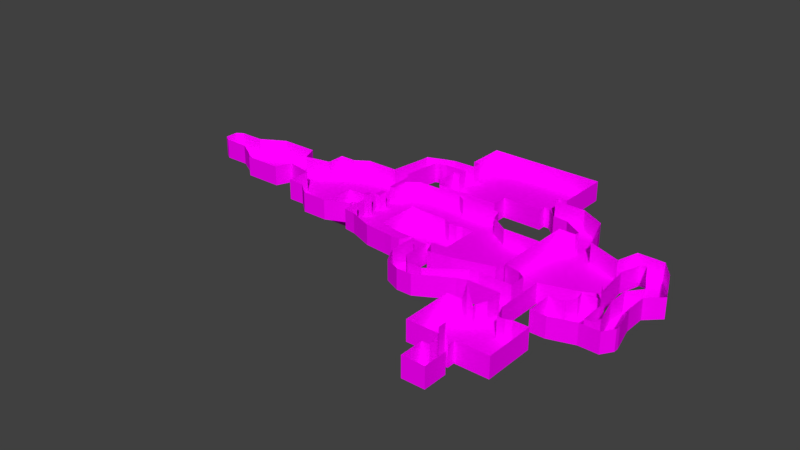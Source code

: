 # Source: e1m1.blend  (saved by Blender 2.79.0; exported with 4.5.12 LTS)
import bpy
from mathutils import Matrix  # noqa: F401  (used for matrix-valued properties, if any)

bpy.ops.wm.read_factory_settings(use_empty=True)
scene = bpy.context.scene
scene.name = 'Scene'

# ---- collections
col_collection_1 = bpy.data.collections.new('Collection 1'); scene.collection.children.link(col_collection_1)

# ---- images (referenced by path relative to the original .blend; pixels are not part of the script)
import os
ASSET_DIR = os.environ.get("B2B_ASSET_DIR", "")  # directory of the original .blend (textures are referenced by path, not embedded)
HERE = os.path.dirname(os.path.abspath(__file__))  # packed textures are extracted next to this script under _unpacked/

def load_image(name, relpath, width, height, colorspace="sRGB"):
    """Load a texture the original file referenced (path relative to the .blend, or extracted next to this script)."""
    p = next((c for c in (os.path.join(HERE, relpath), os.path.join(ASSET_DIR, relpath)) if relpath and os.path.exists(c)), "")
    if p:
        img = bpy.data.images.load(p, check_existing=True)
        img.name = name
    else:  # same state as the original file: an image datablock whose file is absent (Cycles renders it pink)
        img = bpy.data.images.new(name, width, height)
        img.source = "FILE"
        img.filepath = "//" + (relpath or name)
    img.colorspace_settings.name = colorspace
    return img
img_cliffjagged004_col_var1_1k_png = load_image('CliffJagged004_COL_VAR1_1K.png', 'Textures/CliffJagged004_COL_VAR1_1K.png', 1024, 1024, 'sRGB')
img_groundclay002_col_var1_1k_png = load_image('GroundClay002_COL_VAR1_1K.png', 'Textures/GroundClay002_COL_VAR1_1K.png', 1024, 1024, 'sRGB')
img_tilesonyxopalohexagonalblack001_col_4k_png = load_image('TilesOnyxOpaloHexagonalBlack001_COL_4K.png', 'Textures/TilesOnyxOpaloHexagonalBlack001_COL_4K.png', 1024, 1024, 'sRGB')
img_metalgrime011_col_var1_3k_png = load_image('MetalGrime011_COL_VAR1_3K.png', 'Textures/MetalGrime011_COL_VAR1_3K.png', 1024, 1024, 'sRGB')

# ---- materials (node trees are filled in below, after node groups)
mat_material_004 = bpy.data.materials.new('Material.004')
mat_material_004.alpha_threshold = 0.0
mat_material_004.roughness = 0.5
mat_material_005 = bpy.data.materials.new('Material.005')
mat_material_005.alpha_threshold = 0.0
mat_material_005.roughness = 0.5
mat_material = bpy.data.materials.new('Material')
mat_material.alpha_threshold = 0.0
mat_material.roughness = 0.5
mat_material_002 = bpy.data.materials.new('Material.002')
mat_material_002.alpha_threshold = 0.0
mat_material_002.diffuse_color = (0.8, 0.4392, 0.2114, 1.0)
mat_material_002.roughness = 0.5

# ---- material node trees
mat_material_004.use_nodes = True; mat_material_004.node_tree.nodes.clear()
_N = mat_material_004.node_tree.nodes; _L = mat_material_004.node_tree.links
n0 = _N.new('ShaderNodeOutputMaterial'); n0.name = 'Material Output'; n0.location = (300, 300)
n1 = _N.new('ShaderNodeBsdfDiffuse'); n1.name = 'Diffuse BSDF'; n1.location = (10, 300)
n2 = _N.new('ShaderNodeTexImage'); n2.name = 'Image Texture'; n2.location = (-180, 300)
n2.width = 140
n2.image = img_cliffjagged004_col_var1_1k_png
_L.new(n1.outputs[0], n0.inputs[0])
_L.new(n2.outputs[0], n1.inputs[0])
n0.is_active_output = True
mat_material_005.use_nodes = True; mat_material_005.node_tree.nodes.clear()
_N = mat_material_005.node_tree.nodes; _L = mat_material_005.node_tree.links
n0 = _N.new('ShaderNodeOutputMaterial'); n0.name = 'Material Output'; n0.location = (300, 300)
n1 = _N.new('ShaderNodeBsdfDiffuse'); n1.name = 'Diffuse BSDF'; n1.location = (10, 300)
n2 = _N.new('ShaderNodeTexImage'); n2.name = 'Image Texture'; n2.location = (-180, 300)
n2.width = 140
n2.image = img_groundclay002_col_var1_1k_png
_L.new(n1.outputs[0], n0.inputs[0])
_L.new(n2.outputs[0], n1.inputs[0])
n0.is_active_output = True
mat_material.use_nodes = True; mat_material.node_tree.nodes.clear()
_N = mat_material.node_tree.nodes; _L = mat_material.node_tree.links
n0 = _N.new('ShaderNodeOutputMaterial'); n0.name = 'Material Output'; n0.location = (300, 300)
n1 = _N.new('ShaderNodeBsdfDiffuse'); n1.name = 'Diffuse BSDF'; n1.location = (10, 300)
n2 = _N.new('ShaderNodeTexImage'); n2.name = 'Image Texture'; n2.location = (-180, 300)
n2.width = 140
n2.image = img_tilesonyxopalohexagonalblack001_col_4k_png
_L.new(n1.outputs[0], n0.inputs[0])
_L.new(n2.outputs[0], n1.inputs[0])
n0.is_active_output = True
mat_material_002.use_nodes = True; mat_material_002.node_tree.nodes.clear()
_N = mat_material_002.node_tree.nodes; _L = mat_material_002.node_tree.links
n0 = _N.new('ShaderNodeOutputMaterial'); n0.name = 'Material Output'; n0.location = (300, 300)
n1 = _N.new('ShaderNodeBsdfDiffuse'); n1.name = 'Diffuse BSDF'; n1.location = (10, 300)
n2 = _N.new('ShaderNodeTexImage'); n2.name = 'Image Texture'; n2.location = (-180, 300)
n2.width = 140
n2.image = img_metalgrime011_col_var1_3k_png
_L.new(n1.outputs[0], n0.inputs[0])
_L.new(n2.outputs[0], n1.inputs[0])
n0.is_active_output = True

# ---- world
world_world = bpy.data.worlds.new('World'); scene.world = world_world
world_world.color = (0.05088, 0.05088, 0.05088)
world_world.use_sun_shadow = False
world_world.sun_shadow_jitter_overblur = 0.0
world_world.cycles.sampling_method = 'MANUAL'

# ---- meshes
me_plane_005 = bpy.data.meshes.new('Plane.005')
me_plane_005.from_pydata([(-3.56, 0.5939, 0.0), (-3.56, -0.3781, 0.0), (-2.65, -0.4661, 0.0), (-1.858, -0.4661, 0.0), (-1.147, -0.03485, 0.0), (-4.372, 0.4326, 0.0), (-4.372, -0.2168, 0.0), (-4.575, 0.924, 0.0), (-4.575, -0.7082, 0.0), (-5.734, 0.924, 0.0), (-5.734, -0.7082, 0.0), (-5.955, 0.8016, 0.0), (-5.955, -0.5011, 0.0), (-6.497, 0.4933, -0.0009252), (-6.497, -0.1928, -0.0009252), (-7.259, 0.4933, -0.0009252), (-7.259, -0.1928, -0.0009252), (-7.47, 0.3577, 0.0), (-7.47, -0.05719, -0.0009252), (-2.65, 0.5159, 0.0), (-1.858, 0.5159, 0.0), (-7.47, 0.2893, -0.0009252), (-7.47, 0.1565, -0.0009252), (-2.65, 0.1397, 0.0), (-1.858, 0.1397, 0.0), (-1.147, 0.2659, 0.0), (-1.147, -0.3664, 0.0), (-1.147, -0.5322, 0.0), (-1.0, -0.03485, 0.0), (-1.0, 0.2659, 0.0), (-1.0, -0.3664, 0.0), (-1.0, -0.5322, 0.0), (-1.147, -0.03485, 0.5116), (-1.147, 0.2659, 0.5116), (-1.0, -0.03485, 0.5116), (-1.0, 0.2659, 0.5116), (-1.147, -0.3664, 0.6937), (-1.147, -0.5322, 0.6937), (-1.0, -0.3664, 0.6937), (-1.0, -0.5322, 0.6937), (-3.56, -0.3781, 0.6287), (-4.372, -0.2168, 0.6287), (-4.575, -0.7082, 0.6287), (-5.734, -0.7082, 0.6287), (-5.955, -0.5011, 0.6287), (-6.496, -0.1928, 0.6287), (-7.258, 0.4933, 0.6287), (-7.258, -0.1928, 0.6287), (-7.47, 0.3577, 0.6287), (-7.47, -0.05719, 0.6287), (-7.47, 0.2893, 0.6287), (-7.47, 0.1565, 0.6287), (-3.56, 0.5939, 0.5897), (-4.372, 0.4326, 0.5897), (-4.575, 0.924, 0.5897), (-5.734, 0.924, 0.5897), (-5.955, 0.8016, 0.5897), (-6.496, 0.4933, 0.5897), (-7.258, 0.4933, 0.5897), (-3.56, 0.5939, 0.6287), (-4.372, 0.4326, 0.6287), (-4.575, 0.924, 0.6287), (-5.734, 0.924, 0.6287), (-5.955, 0.8016, 0.6287), (-6.496, 0.4933, 0.6287), (-7.258, 0.4933, 0.6287), (0.8025, 0.7766, 0.0), (0.1042, 0.7849, 0.0), (1.041, 0.6419, 0.0), (1.315, 0.6419, 0.0), (1.469, 0.7064, 0.0), (1.559, 0.7064, 0.0), (0.8025, -0.6925, 0.0), (0.1042, -0.6554, 0.0), (1.041, -0.7686, 0.0), (1.315, -0.7686, 0.0), (1.469, -0.562, 0.0), (1.559, -0.562, 0.0), (-0.4417, 0.8236, 0.0), (-0.4417, -0.5232, 0.0), (1.866, 0.7064, 0.0), (1.866, -0.562, 0.0), (0.8025, -0.6925, -0.6413), (0.8025, 0.7766, -0.6413), (0.1042, -0.6554, -0.6413), (0.1042, 0.7849, -0.6413), (1.041, -0.7686, -0.6413), (1.041, 0.6419, -0.6413), (1.315, -0.7686, -0.6413), (1.315, 0.6419, -0.6413), (1.469, -0.562, -0.6413), (1.469, 0.7064, -0.6413), (1.559, -0.562, -0.6413), (1.559, 0.7064, -0.6413), (-0.4417, 0.8236, -0.6413), (-0.4417, -0.5232, -0.6413), (1.866, 0.7064, -0.6413), (1.866, -0.562, -0.6413), (-2.65, -0.4661, -0.6413), (-1.858, -0.4661, -0.6413), (-2.65, 0.1397, -0.6413), (-2.65, 0.5159, -0.6413), (-1.858, 0.1397, -0.6413), (-1.858, 0.5159, -0.6413)], [], [(2, 3, 99, 98), (3, 24, 102, 99), (25, 4, 32, 33), (27, 31, 39, 37), (4, 28, 34, 32), (29, 25, 33, 35), (28, 29, 35, 34), (31, 30, 38, 39), (26, 27, 37, 36), (30, 26, 36, 38), (22, 21, 50, 51), (12, 14, 45, 44), (8, 10, 43, 42), (1, 6, 41, 40), (14, 16, 47, 45), (21, 17, 48, 50), (18, 22, 51, 49), (10, 12, 44, 43), (17, 15, 46, 48), (6, 8, 42, 41), (16, 18, 49, 47), (15, 13, 57, 58), (13, 11, 56, 57), (11, 9, 55, 56), (9, 7, 54, 55), (7, 5, 53, 54), (5, 0, 52, 53), (56, 55, 62, 63), (53, 52, 59, 60), (57, 56, 63, 64), (54, 53, 60, 61), (58, 57, 64, 65), (55, 54, 61, 62), (69, 68, 87, 89), (76, 77, 92, 90), (74, 75, 88, 86), (79, 73, 84, 95), (70, 69, 89, 91), (75, 76, 90, 88), (81, 80, 96, 97), (71, 70, 91, 93), (72, 74, 86, 82), (68, 66, 83, 87), (78, 79, 95, 94), (73, 72, 82, 84), (80, 71, 93, 96), (66, 67, 85, 83), (67, 78, 94, 85), (77, 81, 97, 92), (24, 20, 103, 102), (23, 2, 98, 100), (20, 19, 101, 103), (19, 23, 100, 101)])
_uv = me_plane_005.uv_layers.new(name='UVMap')
_uv.uv.foreach_set('vector', [3.028, -6.121, 3.028, -3.394, 2.07, -3.394, 2.07, -6.121, 2.07, 1.688, 2.07, 3.788, 1.112, 3.788, 1.112, 1.688, 0.09436, 6.408, -0.3542, 6.408, -0.3542, 4.631, 0.09436, 4.631, 2.905, 3.701, 3.122, 3.701, 3.122, 6.109, 2.905, 6.109, 1.547, 6.87, 1.33, 6.87, 1.33, 5.093, 1.547, 5.093, 1.112, 5.093, 1.33, 5.093, 1.33, 6.87, 1.112, 6.87, -0.8034, 4.631, -0.3542, 4.631, -0.3542, 6.408, -0.8034, 6.408, 2.657, 3.701, 2.905, 3.701, 2.905, 6.109, 2.657, 6.109, 0.7916, 4.713, 1.039, 4.713, 1.039, 7.121, 0.7916, 7.121, 2.788, -0.6679, 3.006, -0.6679, 3.006, 1.741, 2.788, 1.741, 2.389, 1.515, 2.587, 1.515, 2.587, 3.701, 2.389, 3.701, -2.683, -0.7001, -2.684, -2.708, -1.744, -2.706, -1.744, -0.7001, -2.683, 4.144, -2.683, 0.1527, -1.744, 0.1527, -1.744, 4.144, -0.8047, 3.314, -0.8047, 6.18, -1.744, 6.18, -1.744, 3.314, -2.684, -2.708, -2.684, -5.33, -1.744, -5.328, -1.744, -2.706, 2.587, 1.515, 2.69, 1.518, 2.69, 3.701, 2.587, 3.701, 2.07, 1.515, 2.389, 1.515, 2.389, 3.701, 2.07, 3.701, -2.683, 0.1527, -2.683, -0.7001, -1.744, -0.7001, -1.744, 0.1527, 0.1545, 4.716, 0.4938, 4.713, 0.4947, 6.899, 0.1544, 6.899, 2.07, -0.6679, 2.788, -0.6679, 2.788, 1.515, 2.07, 1.515, -2.684, -5.33, -2.684, -6.121, -1.744, -6.119, -1.744, -5.328, -0.8034, -6.121, -0.8034, -3.5, -1.685, -3.497, -1.685, -6.119, -0.8034, -3.5, -0.8047, -1.49, -1.685, -1.49, -1.685, -3.497, -0.8047, -1.49, -0.8047, -0.6764, -1.685, -0.6764, -1.685, -1.49, -0.8047, -0.6764, -0.8047, 3.314, -1.685, 3.314, -1.685, -0.6764, -1.936, 6.327, -2.684, 6.327, -2.684, 4.279, -1.936, 4.279, 0.1356, 1.765, 0.1356, 4.631, -0.7452, 4.631, -0.7452, 1.765, -1.685, -1.49, -1.685, -0.6764, -1.744, -0.6764, -1.744, -1.49, -0.7452, 1.765, -0.7452, 4.631, -0.8034, 4.631, -0.8034, 1.765, -1.685, -3.497, -1.685, -1.49, -1.744, -1.49, -1.744, -3.497, -1.936, 4.279, -2.684, 4.279, -2.684, 4.144, -1.936, 4.144, -1.685, -6.119, -1.685, -3.497, -1.744, -3.497, -1.744, -6.119, -1.685, -0.6764, -1.685, 3.314, -1.744, 3.314, -1.744, -0.6764, -0.8034, -0.1612, -0.8034, -1.103, 0.1544, -1.103, 0.1544, -0.1613, 2.657, 5.928, 2.525, 5.928, 2.525, 3.701, 2.657, 3.701, 1.112, -0.9054, 1.112, 0.03652, 0.1544, 0.03652, 0.1544, -0.9054, 1.112, -6.121, 1.112, -4.182, 0.1544, -4.182, 0.1544, -6.121, -0.8033, 0.3999, -0.8034, -0.1612, 0.1544, -0.1613, 0.1544, 0.3999, 0.7916, 6.939, 0.4947, 6.939, 0.4947, 4.713, 0.7916, 4.713, 2.07, -6.121, 2.07, -1.722, 1.112, -1.722, 1.112, -6.121, -0.8033, 0.7081, -0.8033, 0.3999, 0.1544, 0.3999, 0.1544, 0.7081, 1.112, -1.762, 1.112, -0.9054, 0.1544, -0.9054, 0.1544, -1.762, -0.8034, -1.103, -0.8033, -1.862, 0.1544, -1.862, 0.1544, -1.103, 0.1544, 4.713, 0.1544, 0.03652, 1.112, 0.03652, 1.112, 4.713, 1.112, -4.182, 1.112, -1.762, 0.1544, -1.762, 0.1544, -4.182, -0.8033, 1.765, -0.8033, 0.7081, 0.1544, 0.7081, 0.1544, 1.765, -0.8033, -1.862, -0.8033, -4.261, 0.1544, -4.261, 0.1544, -1.862, -0.8033, -4.261, -0.8033, -6.121, 0.1544, -6.121, 0.1544, -4.261, 2.525, 5.928, 2.07, 5.928, 2.07, 3.701, 2.525, 3.701, 2.07, 3.788, 2.07, 5.093, 1.112, 5.093, 1.112, 3.788, 2.07, -0.4159, 2.07, 1.688, 1.112, 1.688, 1.112, -0.4159, 2.07, -0.6679, 2.07, -3.394, 3.028, -3.394, 3.028, -0.6679, 2.07, -1.722, 2.07, -0.4159, 1.112, -0.4159, 1.112, -1.722])
me_plane_005.materials.append(mat_material_004)
me_plane_005.use_remesh_preserve_volume = False
me_plane_005.use_remesh_preserve_attributes = False
me_plane_005.use_mirror_vertex_groups = False
me_plane_005.update()
me_plane_003 = bpy.data.meshes.new('Plane.003')
me_plane_003.from_pydata([(-3.56, 0.5939, 0.0), (-3.56, -0.3781, 0.0), (-4.372, 0.4326, 0.0), (-4.372, -0.2168, 0.0), (-4.575, 0.924, 0.0), (-4.575, -0.7082, 0.0), (-5.734, 0.924, 0.0), (-5.734, -0.7082, 0.0), (-5.955, 0.8016, 0.0), (-5.955, -0.5011, 0.0), (-6.497, 0.4933, -0.0009252), (-6.497, -0.1928, -0.0009252), (-7.259, 0.4933, -0.0009252), (-7.259, -0.1928, -0.0009252), (-7.47, 0.3577, 0.0), (-7.47, -0.05719, -0.0009252), (-3.56, 0.4337, 0.0), (-4.372, 0.3255, 0.0), (-4.575, 0.655, 0.0), (-5.734, 0.655, 0.0), (-5.955, 0.5868, 0.0), (-6.497, 0.3802, -0.0009252), (-7.259, 0.3802, -0.0009252), (-7.47, 0.2893, -0.0009252), (-3.56, 0.1227, 0.0), (-4.372, 0.1178, 0.0), (-4.575, 0.1327, 0.0), (-5.734, 0.1327, 0.0), (-5.955, 0.17, 0.0), (-6.497, 0.1607, -0.0009252), (-7.259, 0.1607, -0.0009252), (-7.47, 0.1565, -0.0009252), (0.8025, -0.6925, -0.6413), (0.8025, 0.7766, -0.6413), (0.1042, -0.6554, -0.6413), (0.1042, 0.7849, -0.6413), (1.041, -0.7686, -0.6413), (1.041, 0.6419, -0.6413), (1.315, -0.7686, -0.6413), (1.315, 0.6419, -0.6413), (1.469, -0.562, -0.6413), (1.469, 0.7064, -0.6413), (1.559, -0.562, -0.6413), (1.559, 0.7064, -0.6413), (-0.4417, 0.8236, -0.6413), (-0.4417, -0.5232, -0.6413), (1.866, 0.7064, -0.6413), (1.866, -0.562, -0.6413), (-2.65, -0.4661, -0.6413), (-1.858, -0.4661, -0.6413), (-2.65, 0.1397, -0.6413), (-2.65, 0.5159, -0.6413), (-1.858, 0.1397, -0.6413), (-1.858, 0.5159, -0.6413)], [], [(16, 0, 2, 17), (17, 2, 4, 18), (18, 4, 6, 19), (19, 6, 8, 20), (20, 8, 10, 21), (21, 10, 12, 22), (22, 12, 14, 23), (30, 22, 23, 31), (29, 21, 22, 30), (28, 20, 21, 29), (27, 19, 20, 28), (26, 18, 19, 27), (25, 17, 18, 26), (24, 16, 17, 25), (1, 24, 25, 3), (3, 25, 26, 5), (5, 26, 27, 7), (7, 27, 28, 9), (9, 28, 29, 11), (11, 29, 30, 13), (13, 30, 31, 15), (45, 34, 35, 44), (34, 32, 33, 35), (41, 40, 42, 43), (39, 38, 40, 41), (37, 36, 38, 39), (33, 32, 36, 37), (43, 42, 47, 46), (50, 48, 49, 52), (51, 50, 52, 53)])
_uv = me_plane_003.uv_layers.new(name='UVMap')
_uv.uv.foreach_set('vector', [-2.538, 4.9, -2.983, 4.9, -2.535, 3.074, -2.237, 3.074, -2.237, 3.074, -2.535, 3.074, -3.9, 2.617, -3.153, 2.617, -3.153, 2.617, -3.9, 2.617, -3.9, 0.006913, -3.153, 0.006913, -3.153, 0.006913, -3.9, 0.006913, -3.56, -0.4884, -2.963, -0.4884, -2.963, -0.4884, -3.56, -0.4884, -2.703, -1.709, -2.389, -1.709, -2.389, -1.709, -2.703, -1.709, -2.703, -3.424, -2.389, -3.424, -2.389, -3.424, -2.703, -3.424, -2.326, -3.899, -2.136, -3.9, -1.779, -3.424, -2.389, -3.424, -2.136, -3.9, -1.768, -3.9, -1.779, -1.709, -2.389, -1.709, -2.389, -3.424, -1.779, -3.424, -1.805, -0.4884, -2.963, -0.4884, -2.389, -1.709, -1.779, -1.709, -1.702, 0.006913, -3.153, 0.006913, -2.963, -0.4884, -1.805, -0.4884, -1.702, 2.617, -3.153, 2.617, -3.153, 0.006913, -1.702, 0.006913, -1.66, 3.074, -2.237, 3.074, -3.153, 2.617, -1.702, 2.617, -1.674, 4.9, -2.538, 4.9, -2.237, 3.074, -1.66, 3.074, -0.2822, 4.9, -1.674, 4.9, -1.66, 3.074, -0.7305, 3.074, -0.7305, 3.074, -1.66, 3.074, -1.702, 2.617, 0.6348, 2.617, 0.6348, 2.617, -1.702, 2.617, -1.702, 0.006913, 0.6348, 0.006913, 0.6348, 0.006913, -1.702, 0.006913, -1.805, -0.4884, 0.05951, -0.4884, 0.05951, -0.4884, -1.805, -0.4884, -1.779, -1.709, -0.797, -1.709, -0.797, -1.709, -1.779, -1.709, -1.779, -3.424, -0.797, -3.424, -0.797, -3.424, -1.779, -3.424, -1.768, -3.9, -1.174, -3.9, 1.161, 1.293, 0.8509, 0.05402, 4.85, 0.1762, 4.9, 1.407, 0.8509, 0.05402, 0.821, -1.519, 4.9, -1.395, 4.85, 0.1762, 4.775, -2.9, 1.253, -3.008, 1.263, -3.209, 4.784, -3.102, 4.58, -2.558, 0.6635, -2.678, 1.253, -3.008, 4.775, -2.9, 4.551, -1.943, 0.6348, -2.063, 0.6635, -2.678, 4.58, -2.558, 4.9, -1.395, 0.821, -1.519, 0.6348, -2.063, 4.551, -1.943, 4.784, -3.102, 1.263, -3.209, 1.295, -3.9, 4.817, -3.792, 2.836, 2.254, 2.836, 3.618, 0.6348, 3.618, 0.6348, 2.254, 2.836, 1.407, 2.836, 2.254, 0.6348, 2.254, 0.6348, 1.407])
me_plane_003.materials.append(mat_material_005)
me_plane_003.use_remesh_preserve_volume = False
me_plane_003.use_remesh_preserve_attributes = False
me_plane_003.use_mirror_vertex_groups = False
me_plane_003.update()
me_plane_000 = bpy.data.meshes.new('Plane.000')
me_plane_000.from_pydata([(-1.0, -1.497, 0.0), (0.8025, -1.895, 0.0), (-1.0, 1.153, 0.0), (0.8025, 1.444, 0.0), (-0.6236, -1.556, 0.0), (-0.6236, 1.434, 0.0), (0.1042, -1.834, 0.0), (0.1042, 1.44, 0.0), (1.041, -1.923, 0.0), (1.041, 1.283, 0.0), (1.315, -1.923, 0.0), (1.315, 1.283, 0.0), (1.469, -1.6, 0.0), (1.469, 1.283, 0.0), (2.15, -1.6, 0.0), (2.15, 1.283, 0.0), (2.29, -1.944, 0.0), (2.29, 1.283, 0.0), (2.41, -1.944, 0.0), (2.41, 0.9181, 0.0), (2.992, -1.845, 0.0), (2.992, 0.5391, 0.0), (4.171, -1.5, 0.0), (4.171, 0.5391, 0.0), (1.559, -1.6, 0.0), (2.031, -1.6, 0.0), (2.031, 1.283, 0.0), (1.559, 1.283, 0.0), (1.559, -2.477, 0.0), (2.031, -2.477, 0.0), (1.804, -2.962, 0.0), (2.289, -2.758, 0.0), (2.284, -3.174, 0.0), (2.752, -2.758, 0.0), (2.752, -3.174, 0.0), (3.75, -2.057, 0.0), (3.75, -2.605, 0.0), (4.011, -2.0, 0.0), (4.011, -2.5, 0.0), (5.0, -2.5, 0.0), (5.0, -2.0, 0.0), (5.0, -2.821, 0.0), (5.424, -3.007, 0.0), (5.0, -3.007, 0.0), (5.558, -3.308, 0.0), (4.866, -3.308, 0.0), (5.558, -3.418, 0.0), (4.866, -3.418, 0.0), (5.558, -4.891, 0.0), (4.866, -4.891, 0.0), (4.669, -3.418, 0.0), (4.669, -4.891, 0.0), (4.466, -3.32, 0.0), (4.466, -4.891, 0.0), (4.013, -3.32, 0.0), (4.013, -4.891, 0.0), (5.792, -3.418, 0.0), (5.792, -4.891, 0.0), (5.948, -3.34, 0.0), (5.948, -4.891, 0.0), (6.425, -3.34, 0.0), (6.425, -4.891, 0.0), (5.085, -2.5, 0.0), (5.424, -2.5, 0.0), (5.424, -2.0, 0.0), (5.085, -2.0, 0.0), (5.085, -2.821, 0.0), (5.424, -2.821, 0.0), (5.085, -3.007, 0.0), (5.424, -3.007, 0.0), (5.004, -3.308, 0.0), (5.433, -3.308, 0.0), (5.004, -3.418, 0.0), (5.433, -3.418, 0.0), (5.004, -4.891, 0.0), (5.433, -4.891, 0.0), (5.004, -5.125, 0.0), (5.433, -5.125, 0.0), (5.153, -2.5, 0.0), (5.372, -2.5, 0.0), (5.372, -2.0, 0.0), (5.153, -2.0, 0.0), (5.153, -2.821, 0.0), (5.372, -2.821, 0.0), (5.153, -3.007, 0.0), (5.372, -3.007, 0.0), (5.102, -3.308, 0.0), (5.351, -3.308, 0.0), (5.102, -3.418, 0.0), (5.351, -3.418, 0.0), (5.102, -4.891, 0.0), (5.351, -4.891, 0.0), (5.102, -5.125, 0.0), (5.351, -5.125, 0.0), (5.102, -5.373, 0.0), (5.351, -5.373, 0.0), (5.102, -6.116, 0.0), (5.351, -6.116, 0.0), (5.558, -5.373, 0.0), (5.558, -6.116, 0.0), (4.875, -5.373, 0.0), (4.875, -6.116, 0.0), (-3.56, -1.111, 0.0), (-3.057, -1.111, 0.0), (-3.56, 1.17, 0.0), (-3.057, 1.17, 0.0), (-2.65, -1.453, 0.0), (-2.65, 1.44, 0.0), (-1.858, -1.453, 0.0), (-1.858, 1.44, 0.0), (-1.147, -1.148, 0.0), (-1.147, 1.44, 0.0), (-3.56, 0.5939, 0.0), (-3.56, -0.3781, 0.0), (-3.057, -0.3781, 0.0), (-3.057, 0.5939, 0.0), (-2.65, -0.4661, 0.0), (-2.65, 0.7098, 0.0), (-1.858, -0.4661, 0.0), (-1.858, 0.7098, 0.0), (-1.147, -0.03485, 0.0), (-1.147, 0.7867, 0.0), (-3.56, 0.4337, 0.0), (-3.057, 0.4337, 0.0), (-2.65, 0.5159, 0.0), (-1.858, 0.5159, 0.0), (-1.147, 0.6096, 0.0), (-3.56, 0.1227, 0.0), (-3.057, 0.1227, 0.0), (-2.65, 0.1397, 0.0), (-1.858, 0.1397, 0.0), (-1.147, 0.2659, 0.0), (-3.56, -0.5966, 0.0), (-3.057, -0.5966, 0.0), (-2.65, -0.76, 0.0), (-1.858, -0.76, 0.0), (-1.147, -0.3664, 0.0), (-3.56, -0.7058, 0.0), (-3.057, -0.7058, 0.0), (-2.65, -0.907, 0.0), (-1.858, -0.907, 0.0), (-1.147, -0.5322, 0.0), (-3.56, -1.014, 0.0), (-3.057, -1.014, 0.0), (-2.65, -1.322, 0.0), (-1.858, -1.322, 0.0), (-1.147, -1.0, 0.0), (-1.0, -0.03485, 0.0), (-1.0, 0.6096, 0.0), (-1.0, 0.2659, 0.0), (-1.0, -0.3664, 0.0), (-1.0, -0.5322, 0.0), (-1.0, -1.0, 0.0), (-1.652, -1.364, 0.0), (-1.652, 1.44, 0.0), (-1.652, 0.7321, 0.0), (-1.652, -0.3411, 0.0), (-1.652, 0.5431, 0.0), (-1.652, 0.1763, 0.0), (-1.652, -0.6459, 0.0), (-1.652, -0.7983, 0.0), (-1.652, -1.228, 0.0), (-0.9847, 2.583, 0.0), (-1.49, 2.583, 0.0), (-0.9706, 2.993, 0.0), (-1.475, 2.802, 0.0), (-0.6418, 2.696, 0.0), (-0.6277, 3.105, 0.0), (0.05382, 2.72, 0.0), (0.06793, 3.13, 0.0), (1.803, 2.72, 0.0), (1.817, 3.13, 0.0), (0.05382, 1.697, 0.0), (1.803, 1.697, 0.0), (0.05382, 2.42, 0.0), (1.803, 2.42, 0.0), (-0.1343, 1.697, 0.0), (-0.1343, 2.42, 0.0), (2.021, 1.697, 0.0), (2.021, 2.42, 0.0), (0.05382, 1.456, 0.0), (1.803, 1.456, 0.0), (2.021, 1.456, 0.0), (0.06793, 4.609, 0.0), (1.817, 4.609, 0.0), (1.817, 3.419, 0.0), (0.06793, 3.419, 0.0), (-0.1427, 4.609, 0.0), (-0.1427, 3.419, 0.0), (3.239, 2.72, 0.0), (3.253, 3.13, 0.0), (3.239, 2.42, 0.0), (3.253, 4.609, 0.0), (3.253, 3.419, 0.0), (-0.9779, 2.782, 0.0), (-1.483, 2.689, 0.0), (-0.635, 2.894, 0.0), (0.06067, 2.919, 0.0), (1.81, 2.919, 0.0), (3.245, 2.919, 0.0), (3.505, 3.13, 0.0), (3.505, 4.609, 0.0), (3.505, 3.419, 0.0), (3.498, 2.919, 0.0), (2.02, 2.72, 0.0), (2.034, 3.13, 0.0), (2.02, 2.42, 0.0), (2.034, 3.419, 0.0), (2.034, 4.609, 0.0), (2.026, 2.919, 0.0), (3.239, 1.95, 0.0), (2.02, 1.95, 0.0), (2.02, 2.185, 0.0), (3.239, 2.185, 0.0), (4.209, 2.72, 0.0), (4.062, 2.42, 0.0), (3.738, 1.85, 0.0), (3.392, 2.186, 0.0), (3.384, 2.42, 0.0), (3.377, 2.72, 0.0), (4.967, 2.315, 0.0), (4.521, 2.015, 0.0), (4.198, 1.816, 0.0), (5.261, 1.672, 0.0), (4.943, 1.536, 0.0), (4.796, 1.445, 0.0), (5.344, 1.306, 0.0), (4.998, 1.306, 0.0), (4.789, 1.306, 0.0), (-1.0, 0.6229, 0.0), (0.8025, 0.7766, 0.0), (-0.6236, 0.8365, 0.0), (0.1042, 0.7849, 0.0), (1.041, 0.6419, 0.0), (1.315, 0.6419, 0.0), (1.469, 0.7064, 0.0), (2.15, 0.7064, 0.0), (2.29, 0.6377, 0.0), (2.41, 0.3457, 0.0), (2.992, 0.06222, 0.0), (4.171, 0.1313, 0.0), (1.559, 0.7064, 0.0), (2.031, 0.7064, 0.0), (0.05382, 1.95, 0.0), (1.803, 1.95, 0.0), (-0.1343, 1.95, 0.0), (2.021, 1.95, 0.0), (-1.0, -0.5431, 0.0), (0.8025, -0.6925, 0.0), (-0.6236, -0.4792, 0.0), (0.1042, -0.6554, 0.0), (1.041, -0.7686, 0.0), (1.315, -0.7686, 0.0), (1.469, -0.562, 0.0), (2.15, -0.562, 0.0), (2.29, -0.7821, 0.0), (2.41, -0.9134, 0.0), (2.992, -0.987, 0.0), (4.171, -0.766, 0.0), (1.559, -0.562, 0.0), (2.031, -0.562, 0.0), (-0.4417, 1.436, 0.0), (-0.4417, -1.625, 0.0), (-0.4417, 0.8236, 0.0), (-0.4417, -0.5232, 0.0), (1.866, -1.6, 0.0), (1.866, 1.283, 0.0), (1.866, -2.477, 0.0), (2.119, -2.829, 0.0), (2.588, -2.903, 0.0), (1.866, 0.7064, 0.0), (1.866, -0.562, 0.0), (5.0, -1.484, 0.0), (5.424, -1.484, 0.0), (5.085, -1.484, 0.0), (5.372, -1.484, 0.0), (5.153, -1.484, 0.0), (4.267, -1.229, -5.066e-09), (5.424, -1.484, -5.066e-09), (4.267, 1.306, -5.066e-09), (5.339, 1.306, -5.066e-09), (4.267, 1.179, -5.066e-09), (5.339, 1.179, -5.066e-09), (6.378, -1.229, -5.066e-09), (6.378, 0.7781, -5.066e-09), (6.935, -0.9672, -5.066e-09), (6.764, 0.2723, -5.066e-09), (6.572, 1.449, -5.066e-09), (6.958, 0.9429, -5.066e-09), (7.39, 1.437, -5.066e-09), (7.776, 0.9315, -5.066e-09), (7.121, 0.9406, -5.066e-09), (7.161, 1.446, -5.066e-09), (8.23, -0.08563, -5.066e-09), (7.638, -0.07654, -5.066e-09), (7.804, -0.4937, -5.066e-09), (7.298, -0.4867, -5.066e-09), (7.804, -1.159, -5.066e-09), (7.298, -1.152, -5.066e-09), (8.014, -1.971, -5.066e-09), (7.508, -1.964, -5.066e-09), (8.014, -2.118, -5.066e-09), (7.442, -2.22, -5.066e-09), (7.795, -2.452, -5.066e-09), (7.442, -2.444, -5.066e-09), (7.2, -2.22, -5.066e-09), (7.2, -2.444, -5.066e-09), (5.988, -2.22, -5.066e-09), (5.988, -2.444, -5.066e-09), (6.457, -2.22, -5.066e-09), (6.457, -2.444, -5.066e-09), (5.988, -2.681, -5.066e-09), (6.457, -2.681, -5.066e-09), (5.988, -1.865, -5.066e-09), (7.2, -1.846, -5.066e-09), (6.457, -1.846, -5.066e-09), (7.2, -1.846, -5.066e-09), (6.457, -1.846, -5.066e-09), (7.2, -1.491, -5.066e-09), (6.599, -1.486, -5.066e-09), (7.153, -1.192, -5.066e-09), (6.528, -1.188, -5.066e-09), (4.98, -1.484, -5.066e-09), (4.98, 1.306, -5.066e-09), (4.98, 1.179, -5.066e-09), (5.497, -1.484, -5.066e-09), (5.497, 1.118, -5.066e-09), (4.789, 1.306, -5.066e-09), (4.789, 1.179, -5.066e-09), (4.789, -1.356, -5.066e-09)], [], [(232, 230, 3, 7), (229, 231, 5, 2), (263, 232, 7, 261), (248, 1, 8, 251), (251, 8, 10, 252), (252, 10, 12, 253), (260, 25, 14, 254), (254, 14, 16, 255), (255, 16, 18, 256), (256, 18, 20, 257), (257, 20, 22, 258), (253, 12, 24, 259), (271, 265, 25, 260), (265, 24, 28, 267), (267, 28, 30, 268), (268, 30, 32, 269), (33, 269, 32, 34), (33, 34, 36, 35), (35, 36, 38, 37), (37, 38, 39, 40), (62, 39, 41, 66), (66, 41, 43, 68), (68, 43, 45, 70), (70, 45, 47, 72), (72, 47, 49, 74), (49, 47, 50, 51), (51, 50, 52, 53), (53, 52, 54, 55), (46, 48, 57, 56), (56, 57, 59, 58), (58, 59, 61, 60), (46, 73, 75, 48), (88, 72, 74, 90), (44, 71, 73, 46), (86, 70, 72, 88), (42, 69, 71, 44), (84, 68, 70, 86), (82, 66, 68, 84), (78, 62, 66, 82), (40, 39, 62, 65), (80, 79, 63, 64), (90, 74, 76, 92), (75, 91, 93, 77), (91, 90, 92, 93), (65, 62, 78, 81), (81, 78, 79, 80), (63, 79, 83, 67), (79, 78, 82, 83), (67, 83, 85, 69), (83, 82, 84, 85), (69, 85, 87, 71), (85, 84, 86, 87), (71, 87, 89, 73), (87, 86, 88, 89), (73, 89, 91, 75), (89, 88, 90, 91), (93, 92, 94, 95), (95, 94, 96, 97), (95, 97, 99, 98), (96, 94, 100, 101), (112, 115, 105, 104), (143, 103, 106, 144), (144, 106, 108, 145), (161, 153, 110, 146), (154, 155, 121, 111), (158, 156, 120, 131), (107, 117, 119, 109), (105, 115, 117, 107), (128, 114, 116, 129), (132, 133, 114, 113), (122, 123, 115, 112), (127, 128, 123, 122), (115, 123, 124, 117), (117, 124, 125, 119), (155, 157, 126, 121), (113, 114, 128, 127), (123, 128, 129, 124), (157, 158, 131, 126), (137, 138, 133, 132), (156, 159, 136, 120), (116, 134, 135, 118), (114, 133, 134, 116), (142, 143, 138, 137), (159, 160, 141, 136), (134, 139, 140, 135), (133, 138, 139, 134), (102, 103, 143, 142), (160, 161, 146, 141), (139, 144, 145, 140), (138, 143, 144, 139), (141, 146, 152, 151), (126, 131, 149, 148), (120, 136, 150, 147), (140, 145, 161, 160), (135, 140, 160, 159), (118, 135, 159, 156), (125, 130, 158, 157), (119, 125, 157, 155), (130, 118, 156, 158), (109, 119, 155, 154), (145, 108, 153, 161), (154, 111, 162, 163), (195, 194, 164, 165), (194, 162, 166, 196), (196, 166, 168, 197), (197, 168, 170, 198), (244, 243, 172, 173), (170, 168, 174, 175), (243, 174, 177, 245), (244, 173, 178, 246), (178, 173, 181, 182), (173, 172, 180, 181), (186, 185, 184, 183), (169, 171, 185, 186), (186, 183, 187, 188), (209, 204, 189, 199), (204, 206, 191, 189), (207, 205, 190, 193), (208, 207, 193, 192), (205, 209, 199, 190), (169, 197, 198, 171), (167, 196, 197, 169), (164, 194, 196, 167), (163, 162, 194, 195), (193, 190, 200, 202), (192, 193, 202, 201), (190, 199, 203, 200), (171, 198, 209, 205), (184, 185, 207, 208), (185, 171, 205, 207), (170, 175, 206, 204), (198, 170, 204, 209), (213, 212, 211, 210), (191, 206, 212, 213), (218, 217, 216, 215), (219, 218, 215, 214), (189, 191, 218, 219), (191, 213, 217, 218), (215, 216, 222, 221), (214, 215, 221, 220), (221, 222, 225, 224), (220, 221, 224, 223), (224, 225, 228, 227), (223, 224, 227, 226), (266, 270, 242, 26), (13, 235, 241, 27), (21, 239, 240, 23), (19, 238, 239, 21), (17, 237, 238, 19), (15, 236, 237, 17), (26, 242, 236, 15), (11, 234, 235, 13), (9, 233, 234, 11), (3, 230, 233, 9), (247, 249, 231, 229), (175, 244, 246, 179), (172, 243, 245, 176), (175, 174, 243, 244), (6, 1, 248, 250), (0, 4, 249, 247), (262, 6, 250, 264), (270, 271, 260, 242), (239, 257, 258, 240), (238, 256, 257, 239), (237, 255, 256, 238), (236, 254, 255, 237), (242, 260, 254, 236), (4, 262, 264, 249), (249, 264, 263, 231), (231, 263, 261, 5), (27, 241, 270, 266), (31, 268, 269, 33), (29, 267, 268, 31), (25, 265, 267, 29), (259, 24, 265, 271), (40, 65, 274, 272), (80, 64, 273, 275), (65, 81, 276, 274), (81, 80, 275, 276), (324, 282, 280, 323), (322, 278, 282, 324), (326, 325, 283, 284), (284, 283, 285, 286), (284, 286, 288, 287), (292, 291, 290, 289), (287, 288, 291, 292), (290, 291, 294, 293), (293, 294, 296, 295), (295, 296, 298, 297), (297, 298, 300, 299), (299, 300, 302, 301), (301, 302, 304, 303), (304, 302, 305, 306), (310, 309, 307, 308), (306, 305, 309, 310), (310, 308, 311, 312), (310, 312, 306), (309, 315, 313, 307), (309, 305, 314, 315), (316, 317, 319, 318), (318, 319, 321, 320), (329, 322, 324, 328), (328, 324, 323, 327), (282, 278, 325, 326), (281, 328, 327, 279), (277, 329, 328, 281)])
_uv = me_plane_000.uv_layers.new(name='UVMap')
_uv.uv.foreach_set('vector', [2.646, -5.619, 2.103, -5.034, 1.431, -5.47, 1.988, -6.047, 3.682, -6.43, 3.17, -6.257, 2.568, -6.648, 3.149, -6.776, 3.039, -6.098, 2.646, -5.619, 1.988, -6.047, 2.423, -6.498, 3.58, -4.075, 4.788, -3.29, 4.628, -3.074, 3.467, -3.827, 3.467, -3.827, 4.628, -3.074, 4.411, -2.847, 3.251, -3.6, 3.251, -3.6, 4.411, -2.847, 3.965, -2.929, 2.921, -3.607, 2.477, -3.14, 3.52, -2.462, 3.427, -2.364, 2.383, -3.041, 2.383, -3.041, 3.427, -2.364, 3.661, -2.023, 2.494, -2.781, 2.494, -2.781, 3.661, -2.023, 3.567, -1.924, 2.531, -2.596, 2.531, -2.596, 3.567, -1.924, 3.008, -1.504, 2.145, -2.065, 2.145, -2.065, 3.008, -1.504, 1.729, -0.7506, 0.9908, -1.23, 2.921, -3.607, 3.965, -2.929, 3.894, -2.855, 2.851, -3.532, 2.608, -3.277, 3.651, -2.6, 3.52, -2.462, 2.477, -3.14, 3.651, -2.6, 3.894, -2.855, 4.776, -2.282, 4.533, -2.027, 4.533, -2.027, 4.776, -2.282, 5.07, -1.761, 4.687, -1.587, 4.687, -1.587, 5.07, -1.761, 4.903, -1.225, 4.391, -1.149, 4.115, -1.108, 4.391, -1.149, 4.903, -1.225, 4.533, -0.8368, 4.115, -1.108, 4.533, -0.8368, 3.172, -0.3792, 2.622, -0.7366, 2.622, -0.7366, 3.172, -0.3792, 2.861, -0.2313, 2.358, -0.5578, 2.358, -0.5578, 2.861, -0.2313, 2.079, 0.5902, 1.576, 0.2637, 2.012, 0.6606, 2.079, 0.5902, 2.401, 0.7996, 2.334, 0.8701, 2.334, 0.8701, 2.401, 0.7996, 2.589, 0.9216, 2.522, 0.992, 2.522, 0.992, 2.589, 0.9216, 2.997, 1.006, 2.888, 1.121, 2.888, 1.121, 2.997, 1.006, 3.107, 1.078, 2.998, 1.193, 2.998, 1.193, 3.107, 1.078, 4.589, 2.04, 4.48, 2.155, 4.589, 2.04, 3.107, 1.078, 3.263, 0.9149, 4.744, 1.877, 4.744, 1.877, 3.263, 0.9149, 3.326, 0.6823, 4.905, 1.708, 4.905, 1.708, 3.326, 0.6823, 3.684, 0.3059, 5.263, 1.332, 2.56, 1.653, 4.042, 2.615, 3.857, 2.809, 2.375, 1.847, 2.375, 1.847, 3.857, 2.809, 3.734, 2.939, 2.174, 1.926, 2.174, 1.926, 3.734, 2.939, 3.356, 3.335, 1.796, 2.322, 2.56, 1.653, 2.659, 1.549, 4.141, 2.511, 4.042, 2.615, 2.92, 1.275, 2.998, 1.193, 4.48, 2.155, 4.402, 2.237, 2.45, 1.581, 2.549, 1.477, 2.659, 1.549, 2.56, 1.653, 2.81, 1.203, 2.888, 1.121, 2.998, 1.193, 2.92, 1.275, 2.254, 1.274, 2.254, 1.274, 2.549, 1.477, 2.45, 1.581, 2.468, 1.049, 2.522, 0.992, 2.888, 1.121, 2.81, 1.203, 2.28, 0.9268, 2.334, 0.8701, 2.522, 0.992, 2.468, 1.049, 1.958, 0.7174, 2.012, 0.6606, 2.334, 0.8701, 2.28, 0.9268, 1.576, 0.2637, 2.079, 0.5902, 2.012, 0.6606, 1.509, 0.3341, 1.282, 0.5725, 1.785, 0.8989, 1.744, 0.9422, 1.241, 0.6158, 4.402, 2.237, 4.48, 2.155, 4.715, 2.308, 4.637, 2.389, 4.141, 2.511, 4.206, 2.443, 4.441, 2.596, 4.376, 2.664, 4.206, 2.443, 4.402, 2.237, 4.637, 2.389, 4.441, 2.596, 1.509, 0.3341, 2.012, 0.6606, 1.958, 0.7174, 1.455, 0.3909, 1.455, 0.3909, 1.958, 0.7174, 1.785, 0.8989, 1.282, 0.5725, 1.744, 0.9422, 1.785, 0.8989, 2.107, 1.108, 2.066, 1.152, 1.785, 0.8989, 1.958, 0.7174, 2.28, 0.9268, 2.107, 1.108, 2.066, 1.152, 2.107, 1.108, 2.295, 1.23, 2.254, 1.274, 2.107, 1.108, 2.28, 0.9268, 2.468, 1.049, 2.295, 1.23, 2.254, 1.274, 2.295, 1.23, 2.614, 1.409, 2.549, 1.477, 2.295, 1.23, 2.468, 1.049, 2.81, 1.203, 2.614, 1.409, 2.549, 1.477, 2.614, 1.409, 2.724, 1.481, 2.659, 1.549, 2.614, 1.409, 2.81, 1.203, 2.92, 1.275, 2.724, 1.481, 2.659, 1.549, 2.724, 1.481, 4.206, 2.443, 4.141, 2.511, 2.724, 1.481, 2.92, 1.275, 4.402, 2.237, 4.206, 2.443, 4.441, 2.596, 4.637, 2.389, 4.886, 2.551, 4.69, 2.757, 4.69, 2.757, 4.886, 2.551, 5.633, 3.036, 5.437, 3.243, 4.69, 2.757, 5.437, 3.243, 5.273, 3.415, 4.526, 2.929, 5.633, 3.036, 4.886, 2.551, 5.066, 2.362, 5.813, 2.847, -3.544, -2.674, -3.314, -2.177, -4.002, -1.959, -4.232, -2.456, -1.394, -2.784, -1.277, -2.821, -0.6838, -2.549, -0.8405, -2.5, -0.8405, -2.5, -0.6838, -2.549, -0.3214, -1.768, -0.4781, -1.718, -0.4951, -1.479, -0.3326, -1.531, -0.36, -0.9512, -0.5368, -0.8952, -3.682, -0.4713, -2.836, -0.7388, -2.671, -0.2202, -3.451, 0.02665, -2.173, -0.9488, -1.555, -1.144, -1.69, -0.5306, -2.049, -0.417, -4.139, -1.456, -3.267, -1.732, -2.904, -0.9507, -3.776, -0.6748, -4.002, -1.959, -3.314, -2.177, -3.267, -1.732, -4.139, -1.456, -2.751, -2.355, -2.153, -2.544, -1.862, -2.177, -2.586, -1.948, -2.123, -3.123, -1.892, -2.627, -2.153, -2.544, -2.384, -3.041, -3.353, -2.734, -3.123, -2.237, -3.314, -2.177, -3.544, -2.674, -2.982, -2.852, -2.751, -2.355, -3.123, -2.237, -3.353, -2.734, -3.314, -2.177, -3.123, -2.237, -3.035, -1.805, -3.267, -1.732, -3.267, -1.732, -3.035, -1.805, -2.673, -1.024, -2.904, -0.9507, -2.836, -0.7388, -2.611, -0.8102, -2.459, -0.2871, -2.671, -0.2202, -2.384, -3.041, -2.153, -2.544, -2.751, -2.355, -2.982, -2.852, -3.123, -2.237, -2.751, -2.355, -2.586, -1.948, -3.035, -1.805, -2.611, -0.8102, -2.173, -0.9488, -2.049, -0.417, -2.459, -0.2871, -1.992, -3.165, -1.762, -2.668, -1.892, -2.627, -2.123, -3.123, -1.555, -1.144, -1.191, -1.259, -1.294, -0.6559, -1.69, -0.5306, -1.862, -2.177, -1.511, -2.288, -1.149, -1.506, -1.5, -1.395, -2.153, -2.544, -1.892, -2.627, -1.511, -2.288, -1.862, -2.177, -1.624, -3.281, -1.394, -2.784, -1.762, -2.668, -1.992, -3.165, -1.191, -1.259, -1.009, -1.317, -1.095, -0.7185, -1.294, -0.6559, -1.511, -2.288, -1.336, -2.343, -0.9732, -1.561, -1.149, -1.506, -1.892, -2.627, -1.762, -2.668, -1.336, -2.343, -1.511, -2.288, -1.508, -3.318, -1.277, -2.821, -1.394, -2.784, -1.624, -3.281, -1.009, -1.317, -0.4951, -1.479, -0.5368, -0.8952, -1.095, -0.7185, -1.336, -2.343, -0.8405, -2.5, -0.4781, -1.718, -0.9732, -1.561, -1.762, -2.668, -1.394, -2.784, -0.8405, -2.5, -1.336, -2.343, -1.095, -0.7185, -0.5368, -0.8952, -0.4696, -0.7503, -1.028, -0.5735, -2.459, -0.2871, -2.049, -0.417, -1.981, -0.272, -2.392, -0.1421, -1.69, -0.5306, -1.294, -0.6559, -1.226, -0.5109, -1.622, -0.3856, -0.9732, -1.561, -0.4781, -1.718, -0.4951, -1.479, -1.009, -1.317, -1.149, -1.506, -0.9732, -1.561, -1.009, -1.317, -1.191, -1.259, -1.5, -1.395, -1.149, -1.506, -1.191, -1.259, -1.555, -1.144, -2.673, -1.024, -2.223, -1.166, -2.173, -0.9488, -2.611, -0.8102, -2.904, -0.9507, -2.673, -1.024, -2.611, -0.8102, -2.836, -0.7388, -2.223, -1.166, -1.5, -1.395, -1.555, -1.144, -2.173, -0.9488, -3.776, -0.6748, -2.904, -0.9507, -2.836, -0.7388, -3.682, -0.4713, -0.4781, -1.718, -0.3214, -1.768, -0.3326, -1.531, -0.4951, -1.479, -3.682, -0.4713, -3.451, 0.02665, -4.742, 0.6184, -4.973, 0.1205, -5.096, 0.1673, -4.976, 0.7003, -5.225, 0.7872, -5.227, 0.217, -4.976, 0.7003, -4.742, 0.6184, -4.719, 0.9993, -4.954, 1.081, -4.954, 1.081, -4.719, 0.9993, -4.43, 1.695, -4.665, 1.777, -4.665, 1.777, -4.43, 1.695, -3.63, 3.42, -3.864, 3.502, -2.71, 3.129, -3.511, 1.404, -3.209, 1.308, -2.409, 3.034, -3.63, 3.42, -4.43, 1.695, -4.072, 1.581, -3.272, 3.307, -3.511, 1.404, -4.072, 1.581, -4.158, 1.396, -3.597, 1.218, -2.71, 3.129, -2.409, 3.034, -2.309, 3.248, -2.611, 3.344, -2.309, 3.248, -2.409, 3.034, -2.121, 2.943, -2.021, 3.157, -2.409, 3.034, -3.209, 1.308, -2.921, 1.217, -2.121, 2.943, -5.258, 1.973, -4.458, 3.698, -5.88, 4.148, -6.68, 2.422, -4.913, 1.863, -4.113, 3.589, -4.458, 3.698, -5.258, 1.973, -5.258, 1.973, -6.68, 2.422, -6.776, 2.215, -5.355, 1.765, -3.766, 3.716, -3.531, 3.634, -2.974, 4.836, -3.208, 4.918, -3.531, 3.634, -3.173, 3.52, -2.615, 4.723, -2.974, 4.836, -4.359, 3.912, -4.014, 3.802, -3.456, 5.005, -3.802, 5.114, -5.781, 4.361, -4.359, 3.912, -3.802, 5.114, -5.223, 5.564, -4.014, 3.802, -3.766, 3.716, -3.208, 4.918, -3.456, 5.005, -4.913, 1.863, -4.665, 1.777, -3.864, 3.502, -4.113, 3.589, -5.202, 1.168, -4.954, 1.081, -4.665, 1.777, -4.913, 1.863, -5.225, 0.7872, -4.976, 0.7003, -4.954, 1.081, -5.202, 1.168, -4.973, 0.1205, -4.742, 0.6184, -4.976, 0.7003, -5.096, 0.1673, -3.802, 5.114, -3.456, 5.005, -3.341, 5.254, -3.686, 5.363, -5.223, 5.564, -3.802, 5.114, -3.686, 5.363, -5.108, 5.813, -3.456, 5.005, -3.208, 4.918, -3.092, 5.167, -3.341, 5.254, -4.113, 3.589, -3.864, 3.502, -3.766, 3.716, -4.014, 3.802, -5.88, 4.148, -4.458, 3.698, -4.359, 3.912, -5.781, 4.361, -4.458, 3.698, -4.113, 3.589, -4.014, 3.802, -4.359, 3.912, -3.63, 3.42, -3.272, 3.307, -3.173, 3.52, -3.531, 3.634, -3.864, 3.502, -3.63, 3.42, -3.531, 3.634, -3.766, 3.716, -2.335, 4.634, -2.892, 3.432, -2.611, 3.343, -2.054, 4.545, -2.615, 4.723, -3.173, 3.52, -2.892, 3.432, -2.335, 4.634, -2.549, 4.866, -2.266, 4.785, -1.706, 5.0, -2.239, 5.535, -2.91, 4.973, -2.549, 4.866, -2.239, 5.535, -2.53, 5.793, -2.974, 4.836, -2.615, 4.723, -2.549, 4.866, -2.91, 4.973, -2.615, 4.723, -2.335, 4.634, -2.266, 4.785, -2.549, 4.866, -2.239, 5.535, -1.706, 5.0, -1.455, 5.441, -1.545, 5.835, -2.53, 5.793, -2.239, 5.535, -1.545, 5.835, -1.699, 6.388, -1.545, 5.835, -1.455, 5.441, -0.7378, 5.89, -0.7791, 6.07, -1.699, 6.388, -1.545, 5.835, -0.7791, 6.07, -0.797, 6.435, -0.7791, 6.07, -0.7378, 5.89, -0.5751, 5.831, -0.4797, 6.037, -0.797, 6.435, -0.7791, 6.07, -0.4797, 6.037, -0.3214, 6.379, 0.7528, -4.482, 1.333, -4.105, 1.202, -3.968, 0.6221, -4.344, 1.066, -4.811, 1.646, -4.435, 1.575, -4.36, 0.9956, -4.737, 0.6106, -3.061, 1.09, -2.75, 0.08869, -1.816, -0.3214, -2.082, 0.69, -3.792, 1.265, -3.418, 1.09, -2.75, 0.6106, -3.061, 0.4174, -4.129, 1.066, -3.708, 1.265, -3.418, 0.69, -3.792, 0.5283, -4.246, 1.108, -3.869, 1.066, -3.708, 0.4174, -4.129, 0.6221, -4.344, 1.202, -3.968, 1.108, -3.869, 0.5283, -4.246, 1.188, -4.939, 1.833, -4.521, 1.646, -4.435, 1.066, -4.811, 1.405, -5.167, 2.049, -4.748, 1.833, -4.521, 1.188, -4.939, 1.431, -5.47, 2.103, -5.034, 2.049, -4.748, 1.405, -5.167, 4.854, -5.669, 4.492, -5.399, 3.17, -6.257, 3.682, -6.43, -3.272, 3.307, -2.71, 3.129, -2.611, 3.344, -3.173, 3.522, -3.209, 1.308, -3.511, 1.404, -3.597, 1.218, -3.295, 1.123, -3.272, 3.307, -4.072, 1.581, -3.511, 1.404, -2.71, 3.129, 5.279, -3.91, 4.788, -3.29, 3.58, -4.075, 4.094, -4.679, 5.813, -5.046, 5.575, -4.696, 4.492, -5.399, 4.854, -5.669, 5.501, -4.499, 5.279, -3.91, 4.094, -4.679, 4.393, -5.219, 1.333, -4.105, 2.608, -3.277, 2.477, -3.14, 1.202, -3.968, 1.09, -2.75, 2.145, -2.065, 0.9908, -1.23, 0.08869, -1.816, 1.265, -3.418, 2.531, -2.596, 2.145, -2.065, 1.09, -2.75, 1.066, -3.708, 2.494, -2.781, 2.531, -2.596, 1.265, -3.418, 1.108, -3.869, 2.383, -3.041, 2.494, -2.781, 1.066, -3.708, 1.202, -3.968, 2.477, -3.14, 2.383, -3.041, 1.108, -3.869, 5.575, -4.696, 5.501, -4.499, 4.393, -5.219, 4.492, -5.399, 4.492, -5.399, 4.393, -5.219, 3.039, -6.098, 3.17, -6.257, 3.17, -6.257, 3.039, -6.098, 2.423, -6.498, 2.568, -6.648, 0.9956, -4.737, 1.575, -4.36, 1.333, -4.105, 0.7528, -4.482, 4.481, -1.493, 4.687, -1.587, 4.391, -1.149, 4.115, -1.108, 4.402, -1.89, 4.533, -2.027, 4.687, -1.587, 4.481, -1.493, 3.52, -2.462, 3.651, -2.6, 4.533, -2.027, 4.402, -1.89, 2.851, -3.532, 3.894, -2.855, 3.651, -2.6, 2.608, -3.277, 1.576, 0.2637, 1.509, 0.3341, 0.9904, -0.002545, 1.057, -0.07296, 1.282, 0.5725, 1.241, 0.6158, 0.7223, 0.2791, 0.7635, 0.2358, 1.509, 0.3341, 1.455, 0.3909, 0.9364, 0.05424, 0.9904, -0.002545, 1.455, 0.3909, 1.282, 0.5725, 0.7635, 0.2358, 0.9364, 0.05424, 3.836, 3.699, 3.376, 3.699, 3.376, 3.565, 3.836, 3.565, 3.836, 6.512, 3.268, 6.512, 3.376, 3.699, 3.836, 3.699, 3.175, 3.763, 3.175, 6.512, 2.047, 6.243, 2.047, 4.123, 2.047, 4.123, 2.047, 6.243, 1.336, 5.966, 1.554, 4.657, 2.047, 4.123, 1.554, 4.657, 1.306, 3.949, 1.8, 3.415, 1.046, 3.417, 1.097, 3.951, 0.26, 3.961, 0.7536, 3.427, 1.8, 3.415, 1.306, 3.949, 1.097, 3.951, 1.046, 3.417, 0.26, 3.961, 1.097, 3.951, 0.4359, 5.026, -0.3214, 5.035, -0.3214, 5.035, 0.4359, 5.026, 0.8715, 5.459, 0.224, 5.466, 0.224, 5.466, 0.8715, 5.459, 0.8715, 6.161, 0.224, 6.168, 0.224, 6.168, 0.8715, 6.161, 0.6026, 7.019, -0.04485, 7.027, -0.04485, 7.027, 0.6026, 7.019, 0.6874, 7.289, -0.04485, 7.182, -0.04485, 7.182, 0.6874, 7.289, 0.6874, 7.526, 0.236, 7.535, 0.6874, 7.526, 0.6874, 7.289, 0.9963, 7.289, 0.9963, 7.526, 1.947, 7.526, 1.947, 7.289, 2.547, 7.289, 2.547, 7.526, 0.9963, 7.526, 0.9963, 7.289, 1.947, 7.289, 1.947, 7.526, 1.947, 7.526, 2.547, 7.526, 2.547, 7.776, 1.947, 7.776, 1.947, 7.526, 1.947, 7.776, 0.9963, 7.526, 1.947, 7.289, 1.947, 6.894, 2.547, 6.914, 2.547, 7.289, 1.947, 7.289, 0.9963, 7.289, 0.9963, 6.894, 1.947, 6.894, 6.602, 3.415, 6.602, 4.2, 6.142, 4.05, 6.148, 3.415, 6.148, 3.415, 6.142, 4.05, 5.761, 4.125, 5.767, 3.465, 4.08, 6.377, 3.836, 6.512, 3.836, 3.699, 4.08, 3.699, 4.08, 3.699, 3.836, 3.699, 3.836, 3.565, 4.08, 3.565, 3.376, 3.699, 3.268, 6.512, 3.175, 6.512, 3.175, 3.763, 4.747, 3.699, 4.08, 3.699, 4.08, 3.565, 4.747, 3.565, 4.747, 6.243, 4.08, 6.377, 4.08, 3.699, 4.747, 3.699])
me_plane_000.materials.append(mat_material)
me_plane_000.use_remesh_preserve_volume = False
me_plane_000.use_remesh_preserve_attributes = False
me_plane_000.use_mirror_vertex_groups = False
me_plane_000.update()
me_plane_001 = bpy.data.meshes.new('Plane.001')
me_plane_001.from_pydata([(-1.0, -1.497, 0.0), (0.8025, -1.895, 0.0), (-1.0, 1.153, 0.0), (0.8025, 1.444, 0.0), (-0.6236, -1.556, 0.0), (-0.6236, 1.434, 0.0), (0.1042, -1.834, 0.0), (0.1042, 1.44, 0.0), (1.041, -1.923, 0.0), (1.041, 1.283, 0.0), (1.315, -1.923, 0.0), (1.315, 1.283, 0.0), (1.469, -1.6, 0.0), (1.469, 1.283, 0.0), (2.15, -1.6, 0.0), (2.15, 1.283, 0.0), (2.29, -1.944, 0.0), (2.29, 1.283, 0.0), (2.41, -1.944, 0.0), (2.41, 0.9181, 0.0), (2.992, -1.845, 0.0), (2.992, 0.5391, 0.0), (4.171, -1.5, 0.0), (4.171, 0.5391, 0.0), (1.559, -1.6, 0.0), (2.031, -1.6, 0.0), (2.031, 1.283, 0.0), (1.559, 1.283, 0.0), (1.559, -2.477, 0.0), (2.031, -2.477, 0.0), (1.804, -2.962, 0.0), (2.289, -2.758, 0.0), (2.284, -3.174, 0.0), (2.752, -2.758, 0.0), (2.752, -3.174, 0.0), (3.75, -2.057, 0.0), (3.75, -2.605, 0.0), (4.011, -2.0, 0.0), (4.011, -2.5, 0.0), (5.424, -2.0, 0.0), (5.424, -2.5, 0.0), (5.0, -2.5, 0.0), (5.0, -2.0, 0.0), (5.424, -2.821, 0.0), (5.0, -2.821, 0.0), (5.424, -3.007, 0.0), (5.0, -3.007, 0.0), (5.558, -3.308, 0.0), (4.866, -3.308, 0.0), (5.558, -3.418, 0.0), (4.866, -3.418, 0.0), (5.558, -4.891, 0.0), (4.866, -4.891, 0.0), (4.669, -3.418, 0.0), (4.669, -4.891, 0.0), (4.466, -3.32, 0.0), (4.466, -4.891, 0.0), (4.013, -3.32, 0.0), (4.013, -4.891, 0.0), (5.792, -3.418, 0.0), (5.792, -4.891, 0.0), (5.948, -3.34, 0.0), (5.948, -4.891, 0.0), (6.425, -3.34, 0.0), (6.425, -4.891, 0.0), (5.424, -2.5, 0.0), (5.424, -2.0, 0.0), (5.424, -2.821, 0.0), (5.424, -3.007, 0.0), (5.004, -4.891, 0.0), (5.433, -4.891, 0.0), (5.004, -5.125, 0.0), (5.433, -5.125, 0.0), (5.102, -5.125, 0.0), (5.351, -5.125, 0.0), (5.102, -5.373, 0.0), (5.351, -5.373, 0.0), (5.102, -6.116, 0.0), (5.351, -6.116, 0.0), (5.558, -5.373, 0.0), (5.558, -6.116, 0.0), (4.875, -5.373, 0.0), (4.875, -6.116, 0.0), (-3.56, -1.111, 0.0), (-3.057, -1.111, 0.0), (-3.56, 1.17, 0.0), (-3.057, 1.17, 0.0), (-2.65, -1.453, 0.0), (-2.65, 1.44, 0.0), (-1.858, -1.453, 0.0), (-1.858, 1.44, 0.0), (-1.147, -1.148, 0.0), (-1.147, 1.44, 0.0), (-3.56, 0.5939, 0.0), (-3.56, -0.3781, 0.0), (-1.147, 0.7867, 0.0), (-1.147, 0.6096, 0.0), (-3.56, -0.5966, 0.0), (-3.56, -0.7058, 0.0), (-3.56, -1.014, 0.0), (-1.147, -1.0, 0.0), (-1.0, 0.6096, 0.0), (-1.0, -1.0, 0.0), (-1.652, -1.364, 0.0), (-1.652, 1.44, 0.0), (-0.9847, 2.583, 0.0), (-1.49, 2.583, 0.0), (-0.9706, 2.993, 0.0), (-1.475, 2.802, 0.0), (-0.6418, 2.696, 0.0), (-0.6277, 3.105, 0.0), (0.05382, 2.72, 0.0), (0.06793, 3.13, 0.0), (0.05382, 1.697, 0.0), (0.05382, 2.42, 0.0), (-0.1343, 1.697, -0.5657), (-0.1343, 2.42, 0.0), (2.021, 1.697, 0.0), (0.05382, 1.456, 0.0), (1.803, 1.456, 0.0), (2.021, 1.456, 0.0), (0.06793, 4.609, 0.0), (1.817, 4.609, 0.0), (0.06793, 3.419, 0.0), (-0.1427, 4.609, 0.0), (-0.1427, 3.419, 0.0), (3.239, 2.72, 0.0), (3.253, 4.609, 0.0), (-1.483, 2.689, 0.0), (3.245, 2.919, 0.0), (3.505, 3.13, 0.0), (3.505, 4.609, 0.0), (3.505, 3.419, 0.0), (3.498, 2.919, 0.0), (2.034, 4.609, 0.0), (3.239, 1.95, 0.0), (2.02, 1.95, 0.0), (3.239, 2.185, 0.0), (4.209, 2.72, 0.0), (3.738, 1.85, 0.0), (3.392, 2.186, 0.0), (3.377, 2.72, 0.0), (4.967, 2.315, 0.0), (4.198, 1.816, 0.0), (5.261, 1.672, 0.0), (4.796, 1.445, 0.0), (5.344, 1.306, 0.0), (4.789, 1.306, 0.0), (-1.147, -0.03485, 0.5116), (-1.147, 0.2659, 0.5116), (-1.0, -0.03485, 0.5116), (-1.0, 0.2659, 0.5116), (-1.147, -0.3664, 0.6937), (-1.147, -0.5322, 0.6937), (-1.0, -0.3664, 0.6937), (-1.0, -0.5322, 0.6937), (-3.56, -1.111, 0.6287), (-3.057, -1.111, 0.6287), (-2.65, -1.453, 0.6287), (-1.858, -1.453, 0.6287), (-1.147, -1.148, 0.6287), (-3.56, -0.3781, 0.6287), (-3.56, -0.5966, 0.6287), (-3.56, -0.7058, 0.6287), (-3.56, -1.014, 0.6287), (-1.652, -1.364, 0.6287), (-3.56, 1.17, 0.5897), (-3.057, 1.17, 0.5897), (-2.65, 1.44, 0.5897), (-1.858, 1.44, 0.5897), (-3.56, 0.5939, 0.5897), (-1.652, 1.44, 0.5897), (-3.56, 1.17, 0.6287), (-3.057, 1.17, 0.6287), (-2.65, 1.44, 0.6287), (-1.858, 1.44, 0.6287), (-3.56, 0.5939, 0.6287), (-1.652, 1.44, 0.6287), (-1.652, 1.44, 0.6287), (-1.49, 2.583, 0.6287), (-0.9706, 2.993, 0.6287), (-1.475, 2.802, 0.6287), (-0.6277, 3.105, 0.6287), (0.06793, 3.13, 0.6287), (1.817, 4.609, 0.6287), (0.06793, 3.419, 0.6287), (-0.1427, 4.609, 0.6287), (-0.1427, 3.419, 0.6287), (3.239, 2.72, 0.6287), (3.253, 4.609, 0.6287), (-1.483, 2.689, 0.6287), (3.245, 2.919, 0.6287), (3.505, 3.13, 0.6287), (3.505, 4.609, 0.6287), (3.505, 3.419, 0.6287), (3.498, 2.919, 0.6287), (2.034, 4.609, 0.6287), (4.209, 2.72, 0.6287), (3.377, 2.72, 0.6287), (4.967, 2.315, 0.6287), (5.261, 1.672, 0.6287), (5.344, 1.306, 0.6287), (0.06793, 4.609, 0.6287), (1.817, 4.609, 0.6287), (-0.1427, 4.609, 0.6287), (-1.147, 1.44, 0.6287), (-0.9847, 2.583, 0.6287), (-0.6418, 2.696, 0.6287), (0.05382, 2.72, 0.6287), (-1.0, 1.153, 0.5116), (0.8025, 1.444, 0.5116), (-0.6236, 1.434, 0.5116), (0.1042, 1.44, 0.5116), (1.041, 1.283, 0.5116), (1.315, 1.283, 0.5116), (1.469, 1.283, 0.5116), (2.15, 1.283, 0.5116), (2.29, 1.283, 0.5116), (2.41, 0.9181, 0.5116), (2.992, 0.5391, 0.5116), (4.171, -1.5, 0.5116), (4.171, 0.5391, 0.5116), (2.031, 1.283, 0.5116), (1.559, 1.283, 0.5116), (-1.147, 1.44, 0.5116), (-1.147, 0.7867, 0.5116), (-1.147, 0.6096, 0.5116), (-1.0, 0.6096, 0.5116), (-1.0, 0.6229, 0.0), (4.171, 0.1313, 0.0), (4.171, 0.1313, 0.5116), (-1.0, 1.153, 0.5116), (-1.0, 0.6229, 0.5116), (-1.0, 0.6096, 0.0), (-1.0, 0.6096, 1.077), (0.05382, 2.72, 0.6287), (0.05382, 2.42, 0.6287), (-0.1343, 1.697, 0.6287), (-0.1343, 2.42, 0.6287), (0.05382, 1.697, 0.6287), (-0.1343, 1.697, 1.194), (2.021, 1.697, 0.6287), (0.05382, 1.456, 0.6287), (1.803, 1.456, 0.6287), (2.021, 1.456, 0.6287), (3.239, 1.95, 0.6287), (2.02, 1.95, 0.6287), (3.239, 2.185, 0.6287), (3.738, 1.85, 0.6287), (3.392, 2.186, 0.6287), (4.198, 1.816, 0.6287), (4.796, 1.445, 0.6287), (4.789, 1.306, 0.6287), (-1.0, -1.497, 0.6287), (0.8025, -1.895, 0.6287), (-0.6236, -1.556, 0.6287), (0.1042, -1.834, 0.6287), (1.041, -1.923, 0.6287), (1.315, -1.923, 0.6287), (1.469, -1.6, 0.6287), (1.559, -1.6, 0.6287), (-1.147, -1.148, 0.6287), (-1.147, -1.0, 0.6287), (-1.0, -1.0, 0.6287), (1.559, -1.6, 0.6287), (1.559, -2.477, 0.6287), (1.804, -2.962, 0.6287), (2.284, -3.174, 0.6287), (2.752, -3.174, 0.6287), (3.75, -2.605, 0.6287), (4.011, -2.5, 0.6287), (5.0, -2.5, 0.6287), (5.0, -2.821, 0.6287), (5.0, -3.007, 0.6287), (4.866, -3.308, 0.6287), (4.866, -3.418, 0.6287), (4.669, -3.418, 1.194), (4.466, -3.32, 0.6287), (4.013, -3.32, 0.6287), (4.013, -4.891, 0.6287), (4.866, -4.891, 0.6287), (4.669, -4.891, 0.6287), (4.466, -4.891, 0.6287), (4.013, -4.891, 0.6287), (5.004, -4.891, 0.6287), (5.004, -5.125, 0.6287), (5.102, -5.125, 0.6287), (5.102, -5.373, 0.6287), (4.875, -5.373, 0.6287), (4.875, -6.116, 0.6287), (5.102, -6.116, 0.6287), (5.351, -6.116, 0.6287), (5.558, -5.373, 0.6287), (5.558, -6.116, 0.6287), (4.875, -6.116, 0.6287), (5.558, -4.891, 0.6287), (5.792, -4.891, 0.6287), (5.948, -4.891, 0.6287), (6.425, -3.34, 0.6287), (6.425, -4.891, 0.6287), (5.433, -4.891, 0.6287), (5.433, -5.125, 0.6287), (5.351, -5.125, 1.194), (5.351, -5.373, 1.194), (5.558, -3.308, 0.6287), (5.558, -3.418, 0.6287), (5.792, -3.418, 0.6287), (5.948, -3.34, 0.6287), (6.425, -3.34, 0.6287), (5.424, -2.5, 0.6287), (5.424, -2.0, 0.6287), (5.424, -2.821, 0.6287), (5.424, -3.007, 0.6287), (2.15, -1.6, 0.6287), (2.29, -1.944, 0.6287), (2.41, -1.944, 0.6287), (2.992, -1.845, 0.6287), (4.171, -1.5, 0.6287), (2.031, -1.6, 0.6287), (2.031, -2.477, 0.6287), (2.289, -2.758, 0.6287), (2.752, -2.758, 0.6287), (3.75, -2.057, 0.6287), (4.011, -2.0, 0.6287), (5.0, -2.0, 0.6287), (5.424, -3.007, 0.6287), (5.558, -3.308, 0.6287), (-0.1343, 1.95, -0.5657), (2.021, 1.95, 0.0), (-0.1343, 1.95, 0.6287), (2.021, 1.697, 0.6287), (2.021, 1.95, 0.6287), (4.171, -0.766, 0.0), (4.171, -0.766, 0.5116), (-0.4417, 1.436, 0.0), (-0.4417, -1.625, 0.0), (-0.4417, 1.436, 0.5116), (-0.4417, -1.625, 0.6287), (1.866, 1.283, 0.0), (1.866, 1.283, 0.5116), (5.0, -1.484, 0.0), (5.424, -1.484, 0.0), (4.267, -1.229, -5.066e-09), (5.424, -1.484, -5.066e-09), (4.267, 1.306, -5.066e-09), (5.339, 1.306, -5.066e-09), (4.267, 1.179, -5.066e-09), (5.339, 1.179, -5.066e-09), (6.378, -1.229, -5.066e-09), (6.378, 0.7781, -5.066e-09), (6.935, -0.9672, -5.066e-09), (6.764, 0.2723, -5.066e-09), (6.572, 1.449, -5.066e-09), (6.958, 0.9429, -5.066e-09), (7.39, 1.437, -5.066e-09), (7.776, 0.9315, -5.066e-09), (7.121, 0.9406, -5.066e-09), (7.161, 1.446, -5.066e-09), (8.23, -0.08563, -5.066e-09), (7.638, -0.07654, -5.066e-09), (7.804, -0.4937, -5.066e-09), (7.298, -0.4867, -5.066e-09), (7.804, -1.159, -5.066e-09), (7.298, -1.152, -5.066e-09), (8.014, -1.971, -5.066e-09), (7.508, -1.964, -5.066e-09), (8.014, -2.118, -5.066e-09), (7.442, -2.22, -5.066e-09), (7.795, -2.452, -5.066e-09), (7.442, -2.444, -5.066e-09), (7.2, -2.22, -5.066e-09), (7.2, -2.444, -5.066e-09), (5.988, -2.22, -5.066e-09), (5.988, -2.444, -5.066e-09), (5.988, -2.681, -5.066e-09), (6.457, -2.681, -5.066e-09), (5.988, -1.865, -5.066e-09), (7.2, -1.846, -5.066e-09), (6.457, -1.846, -5.066e-09), (7.2, -1.846, -5.066e-09), (6.457, -1.846, -5.066e-09), (7.2, -1.491, -5.066e-09), (6.599, -1.486, -5.066e-09), (7.153, -1.192, -5.066e-09), (6.528, -1.188, -0.5657), (4.98, -1.484, -5.066e-09), (5.497, -1.484, -5.066e-09), (5.497, 1.118, -5.066e-09), (5.0, -2.0, 0.6287), (4.789, 1.306, 1.194), (5.0, -1.484, 0.6287), (4.267, -1.229, 0.6287), (4.267, 1.306, 0.6287), (4.267, 1.179, 0.6287), (4.98, -1.484, 0.6287), (5.424, -1.484, 0.6287), (6.378, -1.229, 0.6287), (6.935, -0.9672, 0.6287), (6.764, 0.2723, 0.6287), (6.958, 0.9429, 0.6287), (7.121, 0.9406, 0.6287), (7.638, -0.07654, 0.6287), (7.298, -0.4867, 0.6287), (7.298, -1.152, 0.6287), (7.508, -1.964, 0.6287), (7.442, -2.22, 0.6287), (7.2, -2.22, 0.6287), (7.2, -1.846, 0.6287), (7.2, -1.491, 1.194), (7.153, -1.192, 0.6287), (6.528, -1.188, 0.6287), (5.497, -1.484, 0.6287), (5.339, 1.306, 0.6287), (5.339, 1.179, 0.6287), (6.378, 0.7781, 0.6287), (6.572, 1.449, 0.6287), (7.39, 1.437, 0.6287), (7.776, 0.9315, 0.6287), (7.161, 1.446, 0.6287), (8.23, -0.08563, 0.6287), (7.804, -0.4937, 0.6287), (7.804, -1.159, 0.6287), (8.014, -1.971, 0.6287), (8.014, -2.118, 0.6287), (7.795, -2.452, 0.6287), (7.442, -2.444, 0.6287), (7.2, -2.444, 0.6287), (5.988, -2.22, 0.6287), (5.988, -2.444, 0.6287), (5.988, -2.681, 0.6287), (6.457, -2.681, 0.6287), (5.988, -1.865, 0.6287), (6.599, -1.486, 0.6287), (6.528, -1.188, 0.6287), (5.497, 1.118, 0.6287), (4.789, 1.306, -5.066e-09), (4.789, -1.356, -5.066e-09), (4.789, -1.356, 0.6287), (4.267, 1.306, 0.6287), (4.789, 1.306, 0.6287), (5.424, -2.0, 0.6287), (5.424, -1.484, 0.6287), (6.457, -1.846, 0.6287), (6.599, -1.486, 0.6287), (7.2, -1.846, 0.6287), (7.2, -1.491, 0.6287)], [(147, 389)], [(66, 65, 40, 39), (43, 67, 68, 45), (40, 65, 67, 43), (149, 148, 150, 151), (152, 153, 155, 154), (83, 99, 164, 156), (89, 87, 158, 159), (84, 83, 156, 157), (97, 94, 161, 162), (103, 89, 159, 165), (98, 97, 162, 163), (91, 103, 165, 160), (99, 98, 163, 164), (87, 84, 157, 158), (90, 104, 171, 169), (88, 90, 169, 168), (86, 88, 168, 167), (93, 85, 166, 170), (85, 86, 167, 166), (170, 166, 172, 176), (167, 168, 174, 173), (168, 169, 175, 174), (169, 171, 177, 175), (166, 167, 173, 172), (138, 142, 199, 197), (131, 132, 194, 193), (123, 125, 187, 185), (141, 138, 197, 198), (129, 126, 188, 191), (132, 130, 192, 194), (107, 110, 182, 180), (112, 123, 185, 183), (122, 134, 196, 184), (144, 146, 201, 200), (134, 127, 189, 196), (104, 106, 179, 178), (128, 108, 181, 190), (127, 131, 193, 189), (108, 107, 180, 181), (110, 112, 183, 182), (126, 141, 198, 188), (142, 144, 200, 199), (133, 129, 191, 195), (125, 124, 186, 187), (106, 128, 190, 179), (130, 133, 195, 192), (124, 121, 202, 204), (121, 122, 203, 202), (111, 109, 207, 208), (109, 105, 206, 207), (105, 92, 205, 206), (19, 21, 219, 218), (7, 3, 210, 212), (332, 22, 220, 333), (15, 17, 217, 216), (2, 5, 211, 209), (11, 13, 215, 214), (21, 23, 221, 219), (95, 96, 226, 225), (3, 9, 213, 210), (17, 19, 218, 217), (334, 7, 212, 336), (96, 101, 227, 226), (13, 27, 223, 215), (26, 15, 216, 222), (92, 95, 225, 224), (338, 26, 222, 339), (9, 11, 214, 213), (23, 229, 230, 221), (228, 2, 231, 232), (228, 232, 234, 233), (116, 114, 236, 238), (327, 116, 238, 329), (114, 111, 235, 236), (119, 118, 242, 243), (145, 143, 250, 251), (118, 113, 239, 242), (120, 119, 243, 244), (135, 136, 246, 245), (137, 135, 245, 247), (147, 145, 251, 252), (140, 137, 247, 249), (143, 139, 248, 250), (139, 140, 249, 248), (113, 115, 240, 239), (117, 120, 244, 241), (12, 10, 258, 259), (24, 12, 259, 260), (335, 4, 255, 337), (10, 8, 257, 258), (4, 0, 253, 255), (8, 1, 254, 257), (1, 6, 256, 254), (100, 91, 261, 262), (102, 100, 262, 263), (53, 50, 275, 276), (50, 48, 274, 275), (30, 28, 265, 266), (36, 34, 268, 269), (46, 44, 272, 273), (55, 53, 276, 277), (41, 38, 270, 271), (58, 57, 278, 279), (32, 30, 266, 267), (38, 36, 269, 270), (48, 46, 273, 274), (57, 55, 277, 278), (28, 24, 264, 265), (34, 32, 267, 268), (44, 41, 271, 272), (71, 69, 284, 285), (82, 81, 288, 289), (56, 58, 283, 282), (54, 56, 282, 281), (81, 75, 287, 288), (52, 54, 281, 280), (69, 52, 280, 284), (73, 71, 285, 286), (75, 73, 286, 287), (77, 82, 294, 290), (80, 78, 291, 293), (78, 77, 290, 291), (79, 80, 293, 292), (74, 76, 303, 302), (70, 72, 301, 300), (62, 60, 296, 297), (72, 74, 302, 301), (64, 62, 297, 299), (60, 51, 295, 296), (51, 70, 300, 295), (63, 64, 299, 298), (49, 59, 306, 305), (65, 67, 311, 309), (47, 49, 305, 304), (67, 68, 312, 311), (59, 61, 307, 306), (66, 65, 309, 310), (61, 63, 308, 307), (25, 29, 319, 318), (14, 25, 318, 313), (20, 18, 315, 316), (37, 42, 324, 323), (29, 31, 320, 319), (16, 14, 313, 314), (33, 35, 322, 321), (22, 20, 316, 317), (31, 33, 321, 320), (18, 16, 314, 315), (35, 37, 323, 322), (45, 47, 326, 325), (115, 327, 329, 237), (328, 117, 330, 331), (229, 332, 333, 230), (6, 335, 337, 256), (5, 334, 336, 211), (27, 338, 339, 223), (42, 340, 390, 388), (346, 344, 392, 393), (342, 346, 393, 391), (436, 342, 391, 437), (348, 386, 411, 396), (359, 356, 400, 401), (365, 363, 403, 404), (351, 350, 397, 398), (350, 348, 396, 397), (361, 359, 401, 402), (383, 384, 410, 409), (370, 367, 405, 406), (356, 353, 399, 400), (386, 343, 395, 411), (377, 370, 406, 407), (367, 365, 404, 405), (381, 383, 409, 408), (353, 351, 398, 399), (363, 361, 402, 403), (376, 378, 442, 431), (354, 355, 417, 416), (347, 387, 434, 413), (355, 358, 419, 417), (345, 347, 413, 412), (366, 368, 424, 423), (372, 376, 431, 427), (352, 357, 418, 415), (362, 364, 422, 421), (375, 374, 429, 430), (384, 382, 432, 433), (358, 360, 420, 419), (369, 371, 426, 425), (357, 354, 416, 418), (387, 349, 414, 434), (374, 373, 428, 429), (373, 372, 427, 428), (364, 366, 423, 422), (368, 369, 425, 424), (371, 375, 430, 426), (349, 352, 415, 414), (360, 362, 421, 420), (385, 436, 437, 394), (344, 435, 439, 438), (341, 66, 440, 441), (382, 380, 442, 443), (379, 381, 445, 444), (0, 102, 263, 253)])
_uv = me_plane_001.uv_layers.new(name='UVMap')
_uv.uv.foreach_set('vector', [-1.371, -1.282, -1.371, -2.055, -1.371, -2.055, -1.371, -1.282, -6.225, -6.225, -6.225, -6.225, -6.225, -6.225, -6.225, -6.225, -6.225, -6.225, -6.225, -6.225, -6.225, -6.225, -6.225, -6.225, 5.465, -4.964, 5.465, -4.499, 5.238, -4.499, 5.238, -4.964, 4.5, -2.578, 4.5, -2.321, 4.273, -2.321, 4.273, -2.578, 5.283, 4.611, 5.283, 4.46, 6.254, 4.46, 6.254, 4.611, 1.362, -5.127, 1.362, -3.903, 0.391, -3.903, 0.391, -5.127, 1.362, -3.273, 1.362, -2.495, 0.391, -2.495, 0.391, -3.273, 5.283, 3.815, 5.283, 3.477, 6.254, 3.477, 6.254, 3.815, 1.362, -5.446, 1.362, -5.127, 0.391, -5.127, 0.391, -5.446, 5.283, 3.984, 5.283, 3.815, 6.254, 3.815, 6.254, 3.984, 1.362, -6.225, 1.362, -5.446, 0.391, -5.446, 0.391, -6.225, 5.283, 4.46, 5.283, 3.984, 6.254, 3.984, 6.254, 4.46, 1.362, -3.903, 1.362, -3.273, 0.391, -3.273, 0.391, -3.903, -5.255, -1.018, -5.255, -1.337, -4.344, -1.337, -4.344, -1.018, -5.255, 0.2057, -5.255, -1.018, -4.344, -1.018, -4.344, 0.2057, -5.255, 0.8487, -5.255, 0.2057, -4.344, 0.2057, -4.344, 0.8487, 2.251, -2.349, 1.362, -2.349, 1.362, -3.26, 2.251, -3.26, -5.255, 1.627, -5.255, 0.8487, -4.344, 0.8487, -4.344, 1.627, 2.251, -3.26, 1.362, -3.26, 1.362, -3.32, 2.251, -3.32, -4.344, 0.8487, -4.344, 0.2057, -4.284, 0.2057, -4.284, 0.8487, -4.344, 0.2057, -4.344, -1.018, -4.284, -1.018, -4.284, 0.2057, -4.344, -1.018, -4.344, -1.337, -4.284, -1.337, -4.284, -1.018, -4.344, 1.627, -4.344, 0.8487, -4.284, 0.8487, -4.284, 1.627, 2.332, -5.077, 2.332, -6.225, 3.303, -6.225, 3.303, -5.077, 3.322, -2.308, 3.322, -0.4694, 2.352, -0.4694, 2.352, -2.308, 2.677, 7.171, 2.352, 7.171, 2.352, 6.199, 2.677, 6.199, 2.332, -3.792, 2.332, -5.077, 3.303, -5.077, 3.303, -3.792, 2.988, 6.199, 3.295, 6.199, 3.295, 7.171, 2.988, 7.171, 3.322, -0.4694, 3.322, -0.02292, 2.352, -0.02292, 2.352, -0.4694, -4.284, 2.89, -4.284, 2.354, -3.313, 2.354, -3.313, 2.89, 6.98, -1.337, 6.534, -1.337, 6.534, -2.308, 6.98, -2.308, 3.342, 0.4832, 3.342, 0.8172, 2.371, 0.8172, 2.371, 0.4832, -3.313, 4.688, -3.313, 5.259, -4.284, 5.259, -4.284, 4.688, 3.342, 0.8172, 3.342, 2.7, 2.371, 2.7, 2.371, 0.8172, -2.341, 2.879, -2.341, 4.643, -3.312, 4.643, -3.312, 2.879, -2.341, 4.807, -2.341, 4.981, -3.312, 4.981, -3.312, 4.807, 3.342, 2.7, 3.342, 3.091, 2.371, 3.091, 2.371, 2.7, -4.284, 3.681, -4.284, 2.89, -3.313, 2.89, -3.313, 3.681, -4.284, 2.354, -4.284, 1.278, -3.313, 1.278, -3.313, 2.354, 2.332, -3.579, 2.332, -3.792, 3.303, -3.792, 3.303, -3.579, -3.313, 3.681, -3.313, 4.688, -4.284, 4.688, -4.284, 3.681, 6.924, -0.365, 6.534, -0.365, 6.534, -1.337, 6.924, -1.337, 1.381, 5.039, 1.381, 3.199, 2.352, 3.199, 2.352, 5.039, -2.341, 4.643, -2.341, 4.807, -3.312, 4.807, -3.312, 4.643, 3.322, -0.02292, 3.322, 0.3025, 2.352, 0.3025, 2.352, -0.02292, -2.341, -1.994, -2.341, -1.669, -3.312, -1.669, -3.312, -1.994, -2.341, -1.669, -2.341, 1.033, -3.312, 1.033, -3.312, -1.669, 0.391, 3.677, 0.391, 4.752, -0.5796, 4.752, -0.5796, 3.677, 0.391, 4.752, 0.391, 5.282, -0.5796, 5.282, -0.5796, 4.752, 5.283, 2.329, 5.283, 4.087, 4.312, 4.087, 4.312, 2.329, 4.112, -2.308, 4.112, -1.43, 3.322, -1.43, 3.322, -2.308, -0.5796, -4.503, -0.5796, -3.425, -1.369, -3.425, -1.369, -4.503, -1.369, -0.001847, -1.369, -1.136, -0.5796, -1.136, -0.5796, -0.001847, -0.5796, -1.353, -0.5796, -1.136, -1.369, -1.136, -1.369, -1.353, -0.5796, -6.225, -0.5796, -5.628, -1.369, -5.628, -1.369, -6.225, -0.5796, -2.643, -0.5796, -2.404, -1.369, -2.404, -1.369, -2.643, 4.112, -1.43, 4.112, 0.3906, 3.322, 0.3906, 3.322, -1.43, 6.238, 1.492, 6.238, 1.766, 5.448, 1.766, 5.448, 1.492, -0.5796, -3.425, -0.5796, -3.065, -1.369, -3.065, -1.369, -3.425, 4.681, 0.4418, 4.112, 0.4418, 4.112, -0.3489, 4.681, -0.3489, -0.5796, -5.347, -0.5796, -4.503, -1.369, -4.503, -1.369, -5.347, 6.436, -4.463, 6.209, -4.463, 6.209, -5.254, 6.436, -5.254, -0.5796, -2.404, -0.5796, -2.266, -1.369, -2.266, -1.369, -2.404, -0.5796, -1.536, -0.5796, -1.353, -1.369, -1.353, -1.369, -1.536, 6.238, 0.4832, 6.238, 1.492, 5.448, 1.492, 5.448, 0.4832, -0.5796, -1.791, -0.5796, -1.536, -1.369, -1.536, -1.369, -1.791, -0.5796, -3.065, -0.5796, -2.643, -1.369, -2.643, -1.369, -3.065, -1.369, 2.014, -1.369, 1.384, -0.5796, 1.384, -0.5796, 2.014, -4.305, 5.689, -5.123, 5.689, -5.123, 4.898, -4.305, 4.898, -4.305, 5.689, -4.305, 4.898, -4.284, 4.024, -4.284, 5.689, -5.139, 6.544, -5.429, 6.544, -5.429, 5.572, -5.139, 5.572, 4.068, 2.329, 3.342, 1.455, 3.342, 0.4832, 4.068, 0.4832, 3.812, 5.855, 4.275, 5.855, 4.275, 6.827, 3.812, 6.827, -1.371, -1.719, -1.371, 0.985, -2.341, 0.985, -2.341, -1.719, 0.4105, 3.681, 0.4105, 2.755, 1.381, 2.755, 1.381, 3.681, 6.744, 4.273, 7.116, 4.273, 7.116, 5.244, 6.744, 5.244, -1.371, -2.055, -1.371, -1.719, -2.341, -1.719, -2.341, -2.055, 0.7113, 0.6926, 0.7113, 0.8327, 0.6391, 0.8327, 0.6391, 0.6926, 1.753, 6.187, 2.116, 6.187, 2.116, 7.159, 1.753, 7.159, -0.8013, 5.629, -0.5871, 5.629, -0.5871, 6.6, -0.8013, 6.6, 0.4105, 1.507, 0.4105, 1.271, 1.381, 1.271, 1.381, 1.507, 0.4105, 2.755, 0.4105, 2.045, 1.381, 2.045, 1.381, 2.755, 0.4105, 2.045, 0.4105, 1.507, 1.381, 1.507, 1.381, 2.045, -1.57, 3.86, -1.86, 4.735, -1.86, 2.014, -1.57, 2.889, 1.753, 7.159, 1.381, 7.159, 1.381, 6.187, 1.753, 6.187, 6.744, 5.244, 6.254, 5.244, 6.254, 4.273, 6.744, 4.273, -0.5796, 6.254, -0.4413, 6.254, -0.4413, 7.225, -0.5796, 7.225, 0.4105, -1.445, 0.4105, -1.726, 1.381, -1.726, 1.381, -1.445, 0.4105, 1.271, 0.4105, 0.8481, 1.381, 0.8481, 1.381, 1.271, 0.4105, -1.726, 0.4105, -2.308, 1.381, -2.308, 1.381, -1.726, 0.4105, 0.8481, 0.4105, 0.4792, 1.381, 0.4792, 1.381, 0.8481, 0.4105, 0.4792, 0.4105, -0.6003, 1.381, -0.6003, 1.381, 0.4792, 2.344, 7.159, 2.116, 7.159, 2.116, 6.187, 2.344, 6.187, -3.059, 6.205, -2.832, 6.205, -2.832, 7.176, -3.059, 7.176, -2.304, 1.033, -2.001, 1.033, -2.001, 2.005, -2.304, 2.879, 3.342, 5.855, 3.342, 5.686, 4.312, 5.686, 4.312, 5.855, 3.342, 4.438, 3.342, 3.685, 4.312, 3.685, 4.312, 4.438, -6.225, -3.22, -6.225, -4.76, -5.255, -4.76, -5.255, -3.22, 3.342, 5.223, 3.342, 4.934, 4.312, 4.934, 4.312, 5.223, -2.613, 1.033, -2.304, 1.033, -2.304, 2.879, -2.613, 2.005, -6.225, -1.288, -6.225, -2.817, -5.255, -2.817, -5.255, -1.288, -0.5796, 3.677, -0.5796, 1.249, 0.391, 1.249, 0.391, 3.677, -6.225, -5.484, -6.225, -6.225, -5.255, -6.225, -5.255, -5.484, -6.225, -2.817, -6.225, -3.22, -5.255, -3.22, -5.255, -2.817, 3.342, 5.686, 3.342, 5.223, 4.312, 5.223, 4.312, 5.686, -3.312, 1.033, -2.613, 1.033, -2.613, 2.005, -3.312, 2.005, 3.342, 3.685, 3.342, 2.329, 4.312, 2.329, 4.312, 3.685, -6.225, -4.76, -6.225, -5.484, -5.255, -5.484, -5.255, -4.76, 3.342, 4.934, 3.342, 4.438, 4.312, 4.438, 4.312, 4.934, 6.786, -6.225, 7.147, -6.225, 7.147, -5.254, 6.786, -5.254, 1.381, 6.187, 1.381, 5.039, 2.352, 5.039, 2.352, 6.187, -1.57, 4.796, -1.57, 4.096, -0.5991, 4.096, -0.5991, 4.796, -1.57, 5.111, -1.57, 4.796, -0.5991, 4.796, -0.5991, 5.111, 7.137, 4.273, 6.786, 4.273, 6.786, 3.301, 7.137, 3.301, -1.57, 5.415, -1.57, 5.111, -0.5991, 5.111, -0.5991, 5.415, -1.57, 5.629, -1.57, 5.415, -0.5991, 5.415, -0.5991, 5.629, 6.98, -2.308, 7.132, -2.308, 7.132, -1.337, 6.98, -1.337, 6.979, -3.408, 6.597, -3.408, 6.597, -4.379, 6.979, -4.379, 1.381, 5.942, 1.381, 6.293, 0.4105, 6.293, 0.4105, 5.942, 1.381, 5.238, 1.381, 5.558, 0.4105, 5.558, 0.4105, 5.238, 1.381, 5.558, 1.381, 5.942, 0.4105, 5.942, 0.4105, 5.558, 5.283, 3.477, 5.283, 2.329, 6.254, 2.329, 6.254, 3.477, 6.597, -2.533, 6.215, -2.533, 6.215, -4.379, 6.597, -4.379, 6.786, 0.4832, 7.147, 0.4832, 7.147, 1.455, 6.786, 1.455, 5.283, 4.825, 5.283, 5.066, 4.312, 5.066, 4.312, 4.825, 0.226, 5.282, 0.3525, 5.282, 0.3525, 7.128, 0.226, 6.254, 5.283, 4.087, 5.283, 4.825, 4.312, 4.825, 4.312, 4.087, 5.283, 5.066, 5.283, 5.427, 4.312, 5.427, 4.312, 5.066, 5.283, 5.427, 5.283, 5.621, 4.312, 5.621, 4.312, 5.427, -4.284, 1.627, -4.284, 4.024, -5.255, 4.024, -5.255, 1.627, 6.073, -2.308, 6.073, -1.947, 5.102, -1.947, 5.102, -2.308, 1.381, 4.454, 1.381, 4.949, 0.4105, 4.949, 0.4105, 4.454, 5.277, 6.592, 5.108, 6.592, 5.108, 5.621, 5.277, 5.621, 1.381, 4.949, 1.381, 5.238, 0.4105, 5.238, 0.4105, 4.949, 6.073, -1.947, 6.073, -1.702, 5.102, -1.702, 5.102, -1.947, 1.381, 3.681, 1.381, 4.454, 0.4105, 4.454, 0.4105, 3.681, 6.073, -1.702, 6.073, -0.964, 5.102, -0.964, 5.102, -1.702, 4.273, -2.578, 4.273, -3.933, 5.244, -3.933, 5.244, -2.578, -2.454, 7.176, -2.637, 7.176, -2.637, 6.205, -2.454, 6.205, 2.332, -4.404, 2.332, -3.505, 1.362, -3.505, 1.362, -4.404, -3.312, -4.697, -3.312, -6.225, -2.341, -6.225, -2.341, -4.697, 4.273, -3.933, 4.273, -4.379, 5.244, -4.379, 5.244, -3.933, 6.254, 3.301, 6.786, 3.301, 6.786, 4.273, 6.254, 4.273, -3.312, -2.709, -3.312, -4.291, -2.341, -4.291, -2.341, -2.709, 2.332, -6.225, 2.332, -4.404, 1.362, -4.404, 1.362, -6.225, -3.312, -1.994, -3.312, -2.709, -2.341, -2.709, -2.341, -1.994, 2.332, -3.505, 2.332, -3.32, 1.362, -3.32, 1.362, -3.505, -3.312, -4.291, -3.312, -4.697, -2.341, -4.697, -2.341, -4.291, 3.812, 6.827, 3.342, 6.827, 3.342, 5.855, 3.812, 5.855, 4.458, 2.329, 4.068, 2.329, 4.068, 0.4832, 4.458, 0.4832, 6.97, 6.685, 6.58, 6.685, 6.58, 5.714, 6.97, 5.714, -1.369, 1.384, -1.369, -0.001847, -0.5796, -0.001847, -0.5796, 1.384, 0.4105, -0.6003, 0.4105, -1.445, 1.381, -1.445, 1.381, -0.6003, -0.5796, -5.628, -0.5796, -5.347, -1.369, -5.347, -1.369, -5.628, -0.5796, -2.266, -0.5796, -1.791, -1.369, -1.791, -1.369, -2.266, -6.225, 5.572, -5.429, 5.572, -5.429, 6.544, -6.225, 6.544, 0.391, -2.504, 0.391, -2.308, -0.5796, -2.308, -0.5796, -2.504, 0.391, -6.225, 0.391, -2.504, -0.5796, -2.504, -0.5796, -6.225, 6.254, 4.906, 6.254, 5.714, 5.283, 5.714, 5.283, 4.906, 3.303, -4.751, 3.303, -6.113, 4.273, -6.113, 4.273, -4.751, -4.284, -2.915, -4.284, -1.337, -5.255, -1.337, -5.255, -2.915, -4.284, -5.831, -4.284, -4.572, -5.255, -4.572, -5.255, -5.831, -5.255, -0.262, -5.255, 1.661, -6.225, 1.661, -6.225, -0.262, 3.303, -3.892, 3.303, -4.751, 4.273, -4.751, 4.273, -3.892, -4.284, -3.545, -4.284, -2.915, -5.255, -2.915, -5.255, -3.545, 4.273, -5.351, 5.238, -6.225, 5.238, -4.379, 4.273, -4.379, 6.969, -2.436, 6.597, -2.436, 6.597, -3.408, 6.969, -3.408, -3.059, 7.176, -3.312, 7.176, -3.312, 6.205, -3.059, 6.205, 3.303, -6.113, 3.303, -6.225, 4.273, -6.225, 4.273, -6.113, 6.786, -5.254, 6.209, -5.254, 6.209, -6.225, 6.786, -6.225, -4.284, -6.225, -4.284, -5.831, -5.255, -5.831, -5.255, -6.225, 6.073, -2.308, 6.534, -2.308, 6.534, -1.337, 6.073, -0.4623, -5.255, -1.288, -5.255, -0.262, -6.225, -0.262, -6.225, -1.288, -4.284, -4.572, -4.284, -3.545, -5.255, -3.545, -5.255, -4.572, -1.594, 6.678, -2.318, 6.678, -2.318, 5.706, -1.594, 5.706, -5.255, 1.661, -5.255, 2.462, -6.225, 2.462, -6.225, 1.661, 4.273, -3.892, 4.273, -3.652, 3.303, -3.652, 3.303, -3.892, -5.255, 2.462, -5.255, 4.055, -6.225, 4.055, -6.225, 2.462, -2.637, 7.176, -2.832, 7.176, -2.832, 6.205, -2.637, 6.205, -3.313, 0.7723, -3.313, 1.278, -4.284, 1.278, -4.284, 0.7723, 6.209, -5.513, 6.209, -4.964, 5.238, -4.964, 5.238, -5.513, 3.303, -3.579, 3.303, -2.668, 2.332, -2.668, 2.332, -3.579, -3.313, -0.7201, -3.313, 0.5455, -4.284, 0.5455, -4.284, -0.7201, 2.352, -0.2414, 2.352, 0.4832, 1.381, 0.4832, 1.381, -0.2414, -2.341, 2.879, -1.878, 3.754, -1.878, 4.725, -2.341, 4.725, 5.283, 5.714, 5.94, 5.714, 5.94, 6.685, 5.283, 6.685, 2.352, -1.763, 2.352, -1.389, 1.381, -1.389, 1.381, -1.763, 3.303, -2.668, 3.303, -2.315, 2.332, -2.315, 2.332, -2.668, 4.273, -3.652, 4.273, -2.31, 3.303, -2.31, 3.303, -3.652, 6.209, -6.225, 6.209, -5.859, 5.238, -5.859, 5.238, -6.225, 6.209, -5.859, 6.209, -5.513, 5.238, -5.513, 5.238, -5.859, -3.313, 0.5455, -3.313, 0.7723, -4.284, 0.7723, -4.284, 0.5455, 2.352, -2.308, 2.352, -1.763, 1.381, -1.763, 1.381, -2.308, 2.352, -1.389, 2.352, -0.2414, 1.381, -0.2414, 1.381, -1.389, -3.313, 5.259, -3.313, 6.292, -4.284, 6.292, -4.284, 5.259, -3.313, -1.747, -3.313, -0.7201, -4.284, -0.7201, -4.284, -1.747, 6.254, 4.611, 6.254, 4.906, 5.283, 4.906, 5.283, 4.611, 0.226, 6.254, -0.5796, 6.254, -0.5796, 5.282, 0.226, 5.282, 5.108, 6.592, 4.312, 6.592, 4.312, 5.621, 5.108, 5.621, 6.786, 1.455, 6.238, 1.455, 6.238, 0.4832, 6.786, 0.4832, 6.254, 2.329, 6.802, 2.329, 6.802, 3.301, 6.254, 3.301, -5.123, 5.689, -4.355, 5.689, -4.355, 6.66, -5.123, 6.66])
me_plane_001.materials.append(mat_material_002)
me_plane_001.use_remesh_preserve_volume = False
me_plane_001.use_remesh_preserve_attributes = False
me_plane_001.use_mirror_vertex_groups = False
me_plane_001.update()

# ---- objects
ob_plane_003 = bpy.data.objects.new('Plane.003', me_plane_005)
ob_plane_002 = bpy.data.objects.new('Plane.002', me_plane_003)
ob_plane_000 = bpy.data.objects.new('Plane.000', me_plane_000)
ob_plane_001 = bpy.data.objects.new('Plane.001', me_plane_001)

# ---- transforms, parenting, visibility, modifiers, constraints
ob_plane_003.location = (17.13, 6.74, -0.6462)
ob_plane_003.scale = (7.382, 7.382, 7.382)
ob_plane_003.lineart.crease_threshold = 0.0
ob_plane_002.location = (17.13, 6.74, -0.6462)
ob_plane_002.scale = (7.382, 7.382, 7.382)
ob_plane_002.lineart.crease_threshold = 0.0
ob_plane_000.location = (17.13, 6.74, -0.6462)
ob_plane_000.scale = (7.382, 7.382, 7.382)
ob_plane_000.lineart.crease_threshold = 0.0
ob_plane_001.location = (17.13, 6.74, -0.6462)
ob_plane_001.scale = (7.382, 7.382, 7.382)
ob_plane_001.lineart.crease_threshold = 0.0

# ---- collection membership
col_collection_1.objects.link(ob_plane_003)
col_collection_1.objects.link(ob_plane_002)
col_collection_1.objects.link(ob_plane_000)
col_collection_1.objects.link(ob_plane_001)

# ---- scene / render settings (as saved in the file)
scene.frame_start = 1; scene.frame_end = 250; scene.frame_set(8)
scene.render.engine = 'CYCLES'
scene.render.resolution_percentage = 50
scene.render.dither_intensity = 0.0
scene.cycles.use_denoising = False
scene.cycles.samples = 128
scene.cycles.sampling_pattern = 'TABULATED_SOBOL'
scene.cycles.use_adaptive_sampling = False
scene.cycles.use_light_tree = False
scene.cycles.blur_glossy = 0.0
scene.cycles.sample_clamp_indirect = 0.0
scene.view_settings.view_transform = 'Standard'
bpy.context.view_layer.update()

# ---- added for rendering (the .blend has no active camera and no usable light): camera, sun
cam_auto = bpy.data.cameras.new('AutoCamera')
cam_auto.lens = 50.0
cam_auto.sensor_width = 36.0
cam_auto.clip_end = 2289.86
ob_auto_camera = bpy.data.objects.new('AutoCamera', cam_auto)
scene.collection.objects.link(ob_auto_camera)
ob_auto_camera.location = (150.415, -155.395, 105.777)
ob_auto_camera.rotation_euler = (1.09748, -7.21219e-08, 0.694738)
scene.camera = ob_auto_camera
light_auto_sun = bpy.data.lights.new('AutoSun', 'SUN')
light_auto_sun.energy = 3.0
light_auto_sun.angle = 0.0523599
ob_auto_sun = bpy.data.objects.new('AutoSun', light_auto_sun)
scene.collection.objects.link(ob_auto_sun)
ob_auto_sun.rotation_euler = (0.872665, 0.174533, 0.523599)
bpy.context.view_layer.update()
